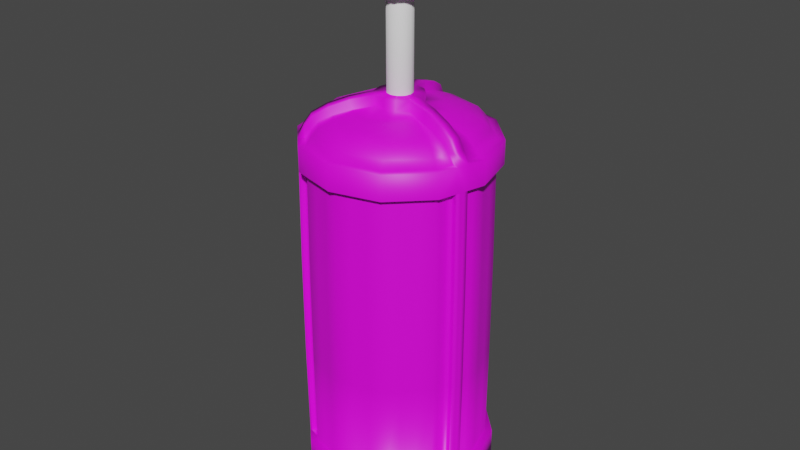 # Source: Speaker.blend  (saved by Blender 2.93.21; exported with 4.5.12 LTS)
import bpy
from mathutils import Matrix  # noqa: F401  (used for matrix-valued properties, if any)

bpy.ops.wm.read_factory_settings(use_empty=True)
scene = bpy.context.scene
scene.name = 'Scene'

# ---- collections
col_collection = bpy.data.collections.new('Collection'); scene.collection.children.link(col_collection)

# ---- images (referenced by path relative to the original .blend; pixels are not part of the script)
import os
ASSET_DIR = os.environ.get("B2B_ASSET_DIR", "")  # directory of the original .blend (textures are referenced by path, not embedded)
HERE = os.path.dirname(os.path.abspath(__file__))  # packed textures are extracted next to this script under _unpacked/

def load_image(name, relpath, width, height, colorspace="sRGB"):
    """Load a texture the original file referenced (path relative to the .blend, or extracted next to this script)."""
    p = next((c for c in (os.path.join(HERE, relpath), os.path.join(ASSET_DIR, relpath)) if relpath and os.path.exists(c)), "")
    if p:
        img = bpy.data.images.load(p, check_existing=True)
        img.name = name
    else:  # same state as the original file: an image datablock whose file is absent (Cycles renders it pink)
        img = bpy.data.images.new(name, width, height)
        img.source = "FILE"
        img.filepath = "//" + (relpath or name)
    img.colorspace_settings.name = colorspace
    return img
img_dark_plastic_jpg_002 = load_image('Dark Plastic.jpg.002', 'Dark Plastic.jpg', 1024, 1024, 'sRGB')
img_sheetmetal001_1k_color_jpg = load_image('SheetMetal001_1K_Color.jpg', 'SheetMetal001_1K_Color.jpg', 1024, 1024, 'sRGB')

# ---- materials (node trees are filled in below, after node groups)
mat_dark_metal = bpy.data.materials.new('Dark Metal')
mat_dark_metal.use_transparent_shadow = False
mat_speaker_mesh = bpy.data.materials.new('Speaker Mesh')
mat_speaker_mesh.use_transparent_shadow = False
mat_bright_metal = bpy.data.materials.new('Bright Metal')
mat_bright_metal.use_transparent_shadow = False

# ---- material node trees
mat_dark_metal.use_nodes = True; mat_dark_metal.node_tree.nodes.clear()
_N = mat_dark_metal.node_tree.nodes; _L = mat_dark_metal.node_tree.links
n0 = _N.new('ShaderNodeBsdfPrincipled'); n0.name = 'Principled BSDF'; n0.location = (10, 300)
n0.distribution = 'GGX'
n0.subsurface_method = 'BURLEY'
n0.inputs[3].default_value = 1.45
n0.inputs[27].default_value = (0.0, 0.0, 0.0, 1.0)
n0.inputs[28].default_value = 1.0
n1 = _N.new('ShaderNodeOutputMaterial'); n1.name = 'Material Output'; n1.location = (300, 300)
n2 = _N.new('ShaderNodeTexImage'); n2.name = 'Image Texture'; n2.location = (-280, 280)
n2.image = img_dark_plastic_jpg_002
_L.new(n0.outputs[0], n1.inputs[0])
_L.new(n2.outputs[0], n0.inputs[0])
n1.is_active_output = True
mat_speaker_mesh.use_nodes = True; mat_speaker_mesh.node_tree.nodes.clear()
_N = mat_speaker_mesh.node_tree.nodes; _L = mat_speaker_mesh.node_tree.links
n0 = _N.new('ShaderNodeOutputMaterial'); n0.name = 'Material Output'; n0.location = (300, 300)
n1 = _N.new('ShaderNodeTexImage'); n1.name = 'Image Texture'; n1.location = (-280, 280)
n1.image = img_sheetmetal001_1k_color_jpg
n2 = _N.new('ShaderNodeBsdfPrincipled'); n2.name = 'Principled BSDF'; n2.location = (10, 300)
n2.distribution = 'GGX'
n2.subsurface_method = 'BURLEY'
n2.inputs[3].default_value = 1.45
n2.inputs[27].default_value = (0.0, 0.0, 0.0, 1.0)
n2.inputs[28].default_value = 1.0
_L.new(n2.outputs[0], n0.inputs[0])
_L.new(n1.outputs[0], n2.inputs[0])
n0.is_active_output = True

# ---- world
world_world = bpy.data.worlds.new('World'); scene.world = world_world
world_world.use_nodes = True; world_world.node_tree.nodes.clear()
_N = world_world.node_tree.nodes; _L = world_world.node_tree.links
n0 = _N.new('ShaderNodeOutputWorld'); n0.name = 'World Output'; n0.location = (300, 300)
n1 = _N.new('ShaderNodeBackground'); n1.name = 'Background'; n1.location = (10, 300)
n1.inputs[0].default_value = (0.05088, 0.05088, 0.05088, 1.0)
_L.new(n1.outputs[0], n0.inputs[0])
n0.is_active_output = True
world_world.color = (0.05088, 0.05088, 0.05088)
world_world.use_sun_shadow = False
world_world.sun_shadow_jitter_overblur = 0.0

# ---- meshes
me_cylinder_001 = bpy.data.meshes.new('Cylinder.001')
me_cylinder_001.from_pydata([(2.375e-07, 0.5312, 1.922), (0.2656, 0.46, 1.922), (0.46, 0.2656, 1.922), (0.5312, -5.159e-08, 1.922), (0.46, -0.2656, 1.922), (0.2656, -0.46, 1.922), (1.911e-07, -0.5312, 1.922), (-0.2656, -0.46, 1.922), (-0.46, -0.2656, 1.922), (-0.5312, -2.204e-08, 1.922), (-0.46, 0.2656, 1.922), (-0.2656, 0.46, 1.922), (0.46, -0.2656, 2.017), (-0.5312, -2.204e-08, 2.017), (4.282e-07, 0.2455, 2.12), (3.89e-07, 0.4253, 2.078), (-0.0001519, 0.4609, 2.05), (0.06355, 0.1101, 2.131), (0.1228, 0.2126, 2.12), (0.1736, 0.3007, 2.102), (0.2126, 0.3683, 2.078), (0.2302, 0.3992, 2.05), (0.2455, 0.4253, 2.021), (0.1101, 0.06355, 2.131), (0.2126, 0.1228, 2.12), (0.3007, 0.1736, 2.102), (0.3683, 0.2126, 2.078), (0.3989, 0.2305, 2.05), (0.1271, -7.071e-08, 2.131), (0.2455, -6.339e-08, 2.12), (0.3472, -6.339e-08, 2.102), (0.4253, -6.339e-08, 2.078), (0.4606, 0.0001522, 2.05), (0.4911, -7.803e-08, 2.021), (0.1101, -0.06355, 2.131), (0.2126, -0.1228, 2.12), (0.3007, -0.1736, 2.102), (0.3683, -0.2126, 2.078), (0.3989, -0.2302, 2.05), (0.4253, -0.2455, 2.021), (0.06355, -0.1101, 2.131), (0.1228, -0.2126, 2.12), (0.1736, -0.3007, 2.102), (0.2126, -0.3683, 2.078), (0.2302, -0.3989, 2.05), (0.2455, -0.4253, 2.021), (4.347e-07, -0.1271, 2.131), (4.423e-07, -0.2455, 2.12), (3.887e-07, -0.3472, 2.102), (3.812e-07, -0.4253, 2.078), (-0.0001519, -0.4606, 2.05), (-0.06355, -0.1101, 2.131), (-0.1228, -0.2126, 2.12), (-0.1736, -0.3007, 2.102), (-0.2126, -0.3683, 2.078), (-0.2305, -0.3989, 2.05), (-0.1101, -0.06355, 2.131), (-0.2126, -0.1228, 2.12), (-0.3007, -0.1736, 2.102), (-0.3683, -0.2126, 2.078), (-0.3992, -0.2302, 2.05), (-0.4253, -0.2455, 2.021), (0.4911, -4.984e-08, 1.926), (-0.1271, -7.071e-08, 2.131), (-0.2455, -7.071e-08, 2.12), (-0.3472, -3.412e-08, 2.102), (-0.4253, -4.876e-08, 2.078), (-0.4609, 0.0001523, 2.05), (-0.4911, -6.339e-08, 2.021), (0.4253, 0.2455, 1.926), (-0.1101, 0.06355, 2.131), (-0.2126, 0.1228, 2.12), (-0.3007, 0.1736, 2.102), (-0.3683, 0.2126, 2.078), (-0.3992, 0.2305, 2.05), (-0.4253, 0.2455, 2.021), (-0.2455, 0.4253, 1.926), (-0.4253, 0.2455, 1.926), (0.2455, 0.4253, 1.926), (-0.06355, 0.1101, 2.131), (-0.1228, 0.2126, 2.12), (-0.1736, 0.3007, 2.102), (-0.2126, 0.3683, 2.078), (-0.2305, 0.3992, 2.05), (-0.4911, -2.251e-08, 1.926), (-0.4253, -0.2455, 1.926), (-0.2455, -0.4253, 1.926), (1.943e-07, -0.4911, 1.926), (0.2455, -0.4253, 1.926), (2.372e-07, 0.4911, 1.926), (4.347e-07, 0.1271, 2.131), (4.765e-07, 0.3472, 2.102), (0.4253, -0.2455, 1.926), (2.298e-07, 0.5312, 2.017), (0.2656, 0.46, 2.017), (0.46, 0.2656, 2.017), (0.5312, -5.159e-08, 2.017), (0.2656, -0.46, 2.017), (1.833e-07, -0.5312, 2.017), (-0.2656, -0.46, 2.017), (-0.46, -0.2656, 2.017), (-0.46, 0.2656, 2.017), (-0.2656, 0.46, 2.017), (0.4253, 0.2455, 2.021), (-0.2455, 0.4253, 2.021), (-0.2455, -0.4253, 2.021), (1.865e-07, -0.4911, 2.021), (2.295e-07, 0.4911, 2.021), (-0.2376, -0.02959, 2.12), (-0.2206, -0.09317, 2.12), (-0.4218, -0.1459, 2.05), (-0.4383, -0.08415, 2.05), (-0.5041, -0.101, 2.019), (-0.3325, -0.05502, 2.102), (-0.3155, -0.1186, 2.102), (-0.4667, -0.09097, 2.021), (-0.4497, -0.1546, 2.021), (-0.4053, -0.07451, 2.078), (-0.3883, -0.1381, 2.078), (-0.5041, -0.101, 1.922), (-0.4871, -0.1646, 1.922), (-0.4667, -0.09097, 1.926), (-0.4497, -0.1546, 1.926), (0.101, 0.5041, 1.922), (0.1545, 0.4497, 1.926), (0.091, 0.4667, 1.926), (0.09315, 0.2206, 2.12), (0.0296, 0.2376, 2.12), (0.1545, 0.4497, 2.021), (0.091, 0.4667, 2.021), (0.1186, 0.3155, 2.102), (0.05504, 0.3325, 2.102), (0.1381, 0.3883, 2.078), (0.07455, 0.4053, 2.078), (0.1646, 0.4871, 2.019), (0.08417, 0.4383, 2.05), (0.1459, 0.4218, 2.05), (0.3395, -0.3861, 1.922), (0.3587, -0.3121, 2.021), (0.3122, -0.3587, 2.021), (0.1444, -0.191, 2.12), (0.191, -0.1445, 2.12), (0.2604, -0.2139, 2.102), (0.2139, -0.2605, 2.102), (0.3121, -0.3587, 1.926), (0.3587, -0.3122, 1.926), (0.3395, -0.3861, 2.019), (0.2672, -0.3137, 2.078), (0.3137, -0.2672, 2.078), (0.292, -0.3371, 2.05), (0.3371, -0.292, 2.05), (0.1131, 0.06528, 2.171), (0.06569, 0.1159, 2.171), (0.1306, -7.066e-08, 2.171), (0.1148, -0.06751, 2.171), (0.06752, -0.1148, 2.171), (4.334e-07, -0.1306, 2.171), (-0.06528, -0.1131, 2.171), (4.027e-07, -9.321e-08, 2.176), (-0.1159, -0.06569, 2.171), (-0.1332, -0.001054, 2.171), (-0.1131, 0.06528, 2.171), (-0.06528, 0.1131, 2.171), (0.001055, 0.1332, 2.171), (-0.2517, -0.03337, 2.156), (-0.2347, -0.09695, 2.156), (-0.4547, -0.1547, 2.062), (-0.4712, -0.09297, 2.062), (-0.3539, -0.06075, 2.132), (-0.3369, -0.1243, 2.132), (-0.4871, -0.1646, 2.019), (-0.4337, -0.08212, 2.1), (-0.4167, -0.1457, 2.1), (0.1646, 0.4871, 1.922), (0.09693, 0.2347, 2.156), (0.03338, 0.2517, 2.156), (0.101, 0.5041, 2.019), (0.1243, 0.3369, 2.132), (0.06078, 0.3539, 2.132), (0.1457, 0.4167, 2.1), (0.08216, 0.4337, 2.1), (0.09299, 0.4712, 2.062), (0.1547, 0.4547, 2.062), (0.386, -0.3395, 2.019), (0.1548, -0.2013, 2.156), (0.2013, -0.1548, 2.156), (0.2761, -0.2296, 2.132), (0.2296, -0.2761, 2.132), (0.386, -0.3395, 1.922), (0.288, -0.3345, 2.1), (0.3345, -0.288, 2.1), (0.3161, -0.3612, 2.062), (0.3612, -0.316, 2.062), (0.091, 0.4667, 0.7532), (-0.4911, -2.251e-08, 0.7532), (0.3395, -0.3861, 0.7532), (0.3587, -0.3122, 0.7532), (0.4253, -0.2455, 0.7532), (-0.4253, 0.2455, 0.7532), (0.3121, -0.3587, 0.7532), (0.386, -0.3395, 0.7532), (3.333e-07, 0.4911, 0.7532), (0.4911, -4.984e-08, 0.7532), (0.1646, 0.4871, 0.7532), (0.4253, 0.2455, 0.7532), (-0.5041, -0.101, 0.7532), (-0.4667, -0.09097, 0.7532), (-0.2455, -0.4253, 0.7532), (-0.4253, -0.2455, 0.7532), (0.2455, 0.4253, 0.7532), (-0.4871, -0.1646, 0.7532), (-0.4497, -0.1546, 0.7532), (2.904e-07, -0.4911, 0.7532), (0.1545, 0.4497, 0.7532), (0.101, 0.5041, 0.7532), (-0.2455, 0.4253, 0.7532), (0.2455, -0.4253, 0.7532), (0.06017, 0.03474, 0.518), (0.06017, 0.03474, 0.126), (0.06017, -0.03474, 0.518), (0.06017, -0.03474, 0.126), (0.03474, 0.06017, 0.518), (0.06947, -3.037e-09, 0.518), (5.323e-08, 0.06947, 0.518), (3.95e-08, 0.06947, 0.126), (0.06947, -3.037e-09, 0.126), (0.03474, 0.06017, 0.126), (0.03474, -0.06017, 0.126), (0.03474, -0.06017, 0.518), (-0.03474, -0.06017, 0.126), (-0.03474, -0.06017, 0.518), (3.343e-08, -0.06947, 0.126), (4.716e-08, -0.06947, 0.518), (-0.06017, -0.03474, 0.126), (-0.06017, -0.03474, 0.518), (-0.06947, 8.285e-10, 0.126), (-0.06947, 8.285e-10, 0.518), (-0.06017, 0.03474, 0.126), (-0.06017, 0.03474, 0.518), (-0.03474, 0.06017, 0.126), (-0.03474, 0.06017, 0.518), (0.1399, 0.08078, 0.126), (0.1399, 0.08078, -0.1227), (0.1399, -0.08078, 0.126), (0.1399, -0.08078, -0.1227), (0.08078, 0.1399, 0.126), (0.1616, -7.062e-09, 0.126), (0.0, 0.1616, 0.126), (0.0, 0.1616, -0.1227), (0.1616, -7.062e-09, -0.1227), (0.08078, 0.1399, -0.1227), (0.08078, -0.1399, -0.1227), (0.08078, -0.1399, 0.126), (-0.08078, -0.1399, -0.1227), (-0.08078, -0.1399, 0.126), (-1.412e-08, -0.1616, -0.1227), (-1.412e-08, -0.1616, 0.126), (-0.1399, -0.08078, -0.1227), (-0.1399, -0.08078, 0.126), (-0.1616, 1.927e-09, -0.1227), (-0.1616, 1.927e-09, 0.126), (-0.1399, 0.08078, -0.1227), (-0.1399, 0.08078, 0.126), (-0.08078, 0.1399, -0.1227), (-0.08078, 0.1399, 0.126), (0.2656, 0.46, 0.7532), (8.079e-07, 0.5312, 0.7532), (-0.2656, 0.46, 0.7532), (-0.46, 0.2656, 0.7532), (-0.5312, -1.196e-07, 0.7532), (-0.46, -0.2656, 0.7532), (-0.2656, -0.46, 0.7532), (7.714e-07, -0.5312, 0.7532), (0.2656, -0.46, 0.7532), (0.46, -0.2656, 0.7532), (0.5312, -2.109e-07, 0.7532), (0.46, 0.2656, 0.7532), (-0.5312, -8.313e-08, 0.6587), (0.46, -0.2656, 0.6587), (0.1228, 0.2126, 0.5558), (0.2126, 0.3683, 0.5978), (0.2302, 0.3992, 0.6255), (5.831e-07, 0.1271, 0.5444), (6.142e-07, 0.2455, 0.5558), (5.853e-07, 0.3472, 0.5741), (6.198e-07, 0.4253, 0.5978), (-0.0001517, 0.4609, 0.6255), (6.699e-07, 0.4911, 0.6552), (-0.06355, 0.1101, 0.5444), (-0.1228, 0.2126, 0.5558), (-0.1736, 0.3007, 0.5741), (-0.2126, 0.3683, 0.5978), (-0.2305, 0.3992, 0.6255), (-0.1101, 0.06355, 0.5444), (-0.2126, 0.1228, 0.5558), (-0.3007, 0.1736, 0.5741), (-0.3683, 0.2126, 0.5978), (-0.3992, 0.2305, 0.6255), (-0.4253, 0.2455, 0.6552), (-0.1271, 2.639e-08, 0.5444), (-0.2455, 3.552e-08, 0.5558), (-0.3472, 4.464e-08, 0.5741), (-0.4253, -2.837e-08, 0.5978), (-0.4609, 0.0001522, 0.6255), (-0.4911, -8.313e-08, 0.6552), (-0.1101, -0.06355, 0.5444), (-0.2126, -0.1228, 0.5558), (-0.3007, -0.1736, 0.5741), (-0.3683, -0.2126, 0.5978), (-0.3992, -0.2302, 0.6255), (-0.4253, -0.2455, 0.6552), (-0.06355, -0.1101, 0.5444), (-0.1228, -0.2126, 0.5558), (-0.1736, -0.3007, 0.5741), (-0.2126, -0.3683, 0.5978), (-0.2305, -0.3989, 0.6255), (5.558e-07, -0.1271, 0.5444), (5.594e-07, -0.2455, 0.5558), (6.583e-07, -0.3472, 0.5741), (6.016e-07, -0.4253, 0.5978), (-0.0001517, -0.4606, 0.6255), (0.06355, -0.1101, 0.5444), (0.1228, -0.2126, 0.5558), (0.1736, -0.3007, 0.5741), (0.2126, -0.3683, 0.5978), (0.2302, -0.3989, 0.6255), (0.2455, -0.4253, 0.6552), (0.1101, -0.06355, 0.5444), (0.2126, -0.1228, 0.5558), (0.3007, -0.1736, 0.5741), (0.3683, -0.2126, 0.5978), (0.3989, -0.2302, 0.6255), (0.4253, -0.2455, 0.6552), (0.1271, 8.136e-09, 0.5444), (0.2455, -2.837e-08, 0.5558), (0.3472, 4.464e-08, 0.5741), (0.4253, 8.136e-09, 0.5978), (0.4606, 0.0001523, 0.6255), (0.4911, -1.379e-07, 0.6552), (0.1101, 0.06355, 0.5444), (0.2126, 0.1228, 0.5558), (0.3007, 0.1736, 0.5741), (0.3683, 0.2126, 0.5978), (0.3989, 0.2305, 0.6255), (0.06355, 0.1101, 0.5444), (0.1736, 0.3007, 0.5741), (0.2656, 0.46, 0.6587), (8.156e-07, 0.5312, 0.6587), (-0.2656, 0.46, 0.6587), (-0.46, 0.2656, 0.6587), (-0.46, -0.2656, 0.6587), (-0.2656, -0.46, 0.6587), (7.791e-07, -0.5312, 0.6587), (0.2656, -0.46, 0.6587), (0.5312, -2.109e-07, 0.6587), (0.46, 0.2656, 0.6587), (-0.2455, 0.4253, 0.6552), (0.4253, 0.2455, 0.6552), (7.794e-07, -0.4911, 0.6552), (-0.2455, -0.4253, 0.6552), (0.2455, 0.4253, 0.6552), (0.191, -0.1444, 0.5558), (0.1444, -0.191, 0.5558), (0.292, -0.3371, 0.6255), (0.3371, -0.2919, 0.6255), (0.3861, -0.3395, 0.6563), (0.2604, -0.2139, 0.5741), (0.2139, -0.2604, 0.5741), (0.3587, -0.3121, 0.6552), (0.3121, -0.3587, 0.6552), (0.3138, -0.2672, 0.5978), (0.2672, -0.3137, 0.5978), (0.3861, -0.3395, 0.7532), (0.3395, -0.3861, 0.7532), (0.1646, 0.4871, 0.7532), (0.02962, 0.2376, 0.5558), (0.09317, 0.2206, 0.5558), (0.09099, 0.4667, 0.6552), (0.1545, 0.4497, 0.6552), (0.05502, 0.3325, 0.5741), (0.1186, 0.3155, 0.5741), (0.07453, 0.4053, 0.5978), (0.1381, 0.3883, 0.5978), (0.101, 0.5041, 0.6563), (0.1459, 0.4218, 0.6255), (0.08415, 0.4383, 0.6255), (-0.4871, -0.1646, 0.7532), (-0.4667, -0.09097, 0.6552), (-0.4497, -0.1545, 0.6552), (-0.2206, -0.09317, 0.5558), (-0.2376, -0.02963, 0.5558), (-0.3325, -0.05508, 0.5741), (-0.3155, -0.1186, 0.5741), (-0.4871, -0.1646, 0.6563), (-0.3883, -0.1381, 0.5978), (-0.4053, -0.07457, 0.5978), (-0.4218, -0.1459, 0.6255), (-0.4383, -0.08418, 0.6255), (-0.06528, 0.1131, 0.5046), (0.001055, 0.1332, 0.5048), (-0.1131, 0.06528, 0.5046), (-0.1332, -0.001054, 0.5048), (-0.1159, -0.06569, 0.5048), (-0.06528, -0.1131, 0.5046), (5.636e-07, -0.1306, 0.5046), (6.098e-07, -1.316e-08, 0.4998), (0.06752, -0.1148, 0.5048), (0.1148, -0.06752, 0.5048), (0.1306, 2.183e-08, 0.5046), (0.1131, 0.06528, 0.5046), (0.06569, 0.1159, 0.5048), (0.2013, -0.1548, 0.5198), (0.1548, -0.2013, 0.5198), (0.316, -0.3612, 0.6137), (0.3612, -0.316, 0.6137), (0.2761, -0.2296, 0.5438), (0.2296, -0.2761, 0.5438), (0.3395, -0.3861, 0.6563), (0.3346, -0.288, 0.5757), (0.288, -0.3345, 0.5757), (0.101, 0.5041, 0.7532), (0.0334, 0.2517, 0.5198), (0.09695, 0.2347, 0.5198), (0.1646, 0.4871, 0.6563), (0.06075, 0.3539, 0.5438), (0.1243, 0.3369, 0.5438), (0.08214, 0.4337, 0.5757), (0.1457, 0.4167, 0.5757), (0.1547, 0.4547, 0.6137), (0.09297, 0.4712, 0.6137), (-0.5041, -0.101, 0.6563), (-0.2347, -0.09695, 0.5198), (-0.2517, -0.03342, 0.5198), (-0.3539, -0.06082, 0.5438), (-0.3369, -0.1244, 0.5438), (-0.5041, -0.101, 0.7532), (-0.4167, -0.1457, 0.5757), (-0.4337, -0.08218, 0.5757), (-0.4547, -0.1547, 0.6137), (-0.4712, -0.093, 0.6137), (-0.08185, 0.4691, 1.926), (-0.1637, 0.4472, 1.926), (-0.3055, 0.3654, 1.926), (-0.3654, 0.3055, 1.926), (-0.4472, 0.1637, 1.926), (-0.4691, 0.08185, 1.926), (-0.4415, -0.1849, 1.926), (-0.4334, -0.2152, 1.926), (-0.3654, -0.3055, 1.926), (-0.3055, -0.3654, 1.926), (-0.1637, -0.4472, 1.926), (-0.08185, -0.4691, 1.926), (0.08185, -0.4691, 1.926), (0.1637, -0.4472, 1.926), (0.3809, -0.29, 1.926), (0.4031, -0.2677, 1.926), (0.4472, -0.1637, 1.926), (0.4691, -0.08185, 1.926), (0.4691, 0.08185, 1.926), (0.4472, 0.1637, 1.926), (0.3654, 0.3055, 1.926), (0.3055, 0.3654, 1.926), (0.06067, 0.4748, 1.926), (0.03033, 0.483, 1.926), (0.4298, 0.248, 1.142), (0.4298, 0.248, 1.537), (-0.4297, 0.248, 1.142), (-0.4297, 0.248, 1.537), (0.1612, 0.4746, 1.924), (0.1579, 0.4621, 1.925), (0.3678, -0.3213, 1.925), (0.3769, -0.3304, 1.924), (-0.4984, -0.1222, 1.922), (-0.4927, -0.1434, 1.922), (-0.483, -0.03032, 1.926), (-0.4748, -0.06065, 1.926), (-0.4792, -0.09431, 1.925), (-0.4916, -0.09765, 1.924), (-0.4621, -0.1579, 1.925), (-0.4746, -0.1612, 1.924), (0.2152, 0.4334, 1.926), (0.1849, 0.4415, 1.926), (0.09434, 0.4792, 1.925), (0.09768, 0.4916, 1.924), (0.2677, -0.4031, 1.926), (0.2899, -0.3809, 1.926), (0.3213, -0.3678, 1.925), (0.3304, -0.3769, 1.924), (0.09202, 0.4715, 1.537), (0.09202, 0.4715, 1.142), (-0.4962, -6.829e-05, 1.537), (-0.4962, -6.829e-05, 1.142), (0.3625, -0.3155, 1.537), (0.3625, -0.3155, 1.142), (0.4298, -0.2482, 1.537), (0.4298, -0.2482, 1.142), (0.3155, -0.3625, 1.537), (0.3155, -0.3625, 1.142), (0.3902, -0.3432, 1.535), (0.3902, -0.3432, 1.141), (6.858e-05, 0.4962, 1.537), (6.861e-05, 0.4962, 1.142), (0.4963, -6.832e-05, 1.537), (0.4963, -6.832e-05, 1.142), (0.1664, 0.4921, 1.535), (0.1664, 0.4921, 1.141), (-0.4715, -0.092, 1.537), (-0.4715, -0.092, 1.142), (-0.248, -0.4298, 1.537), (-0.248, -0.4298, 1.142), (-0.4297, -0.2482, 1.537), (-0.4297, -0.2482, 1.142), (0.2482, 0.4297, 1.537), (0.2482, 0.4297, 1.142), (-0.4543, -0.1562, 1.537), (-0.4543, -0.1562, 1.142), (6.854e-05, -0.4963, 1.537), (6.857e-05, -0.4963, 1.142), (0.1562, 0.4543, 1.537), (0.1562, 0.4543, 1.142), (-0.248, 0.4297, 1.537), (-0.248, 0.4297, 1.142), (0.2482, -0.4298, 1.537), (0.2482, -0.4298, 1.142), (-0.4472, 0.1637, 0.7532), (-0.4691, 0.08185, 0.7532), (0.3304, -0.3769, 0.7532), (0.3213, -0.3678, 0.7532), (-0.4334, -0.2152, 0.7532), (-0.4415, -0.1849, 0.7532), (0.3769, -0.3304, 0.7532), (0.3678, -0.3213, 0.7532), (0.06067, 0.4748, 0.7532), (0.03033, 0.483, 0.7532), (-0.4927, -0.1434, 0.7532), (-0.4984, -0.1222, 0.7532), (0.1612, 0.4746, 0.7532), (0.1579, 0.4621, 0.7532), (0.1434, 0.4927, 0.7532), (0.1222, 0.4984, 0.7532), (-0.08185, -0.4691, 0.7532), (-0.1637, -0.4472, 0.7532), (-0.4748, -0.06065, 0.7532), (-0.483, -0.03032, 0.7532), (0.2152, 0.4334, 0.7532), (0.1849, 0.4415, 0.7532), (-0.08185, 0.4691, 0.7532), (-0.1637, 0.4472, 0.7532), (-0.3055, -0.3654, 0.7532), (-0.3654, -0.3055, 0.7532), (0.3654, 0.3055, 0.7532), (0.3055, 0.3654, 0.7532), (0.1637, -0.4472, 0.7532), (0.08185, -0.4691, 0.7532), (0.4031, -0.2677, 0.7532), (0.3809, -0.29, 0.7532), (0.4691, -0.08185, 0.7532), (0.4472, -0.1637, 0.7532), (0.4691, 0.08185, 0.7532), (0.4472, 0.1637, 0.7532), (0.09767, 0.4916, 0.7532), (0.09434, 0.4792, 0.7532), (-0.4621, -0.1579, 0.7532), (-0.4746, -0.1612, 0.7532), (0.3705, -0.355, 0.7532), (0.355, -0.3706, 0.7532), (-0.4792, -0.09431, 0.7532), (-0.4916, -0.09765, 0.7532), (0.2899, -0.3809, 0.7532), (0.2677, -0.4031, 0.7532), (-0.3055, 0.3654, 0.7532), (-0.3654, 0.3055, 0.7532), (0.1434, 0.4927, 1.922), (0.1222, 0.4984, 1.922), (0.355, -0.3706, 1.922), (0.3705, -0.355, 1.922), (0.3431, -0.3902, 1.535), (0.3431, -0.3902, 1.141), (-0.5093, -0.1021, 1.535), (-0.5093, -0.1021, 1.141), (-0.4921, -0.1664, 1.535), (-0.4921, -0.1664, 1.141), (0.1021, 0.5093, 1.535), (0.1021, 0.5093, 1.141), (0.2706, -0.4074, 1.142), (0.2706, -0.4074, 1.537), (0.2931, -0.385, 1.142), (0.2931, -0.385, 1.537), (0.3588, -0.3745, 1.141), (0.3588, -0.3745, 1.535), (0.3745, -0.3588, 1.141), (0.3745, -0.3588, 1.535), (-0.4795, -0.163, 1.141), (-0.4795, -0.163, 1.536), (-0.4669, -0.1596, 1.142), (-0.4669, -0.1596, 1.536), (0.09877, 0.4967, 1.141), (0.09877, 0.4967, 1.536), (0.0954, 0.4841, 1.142), (0.0954, 0.4841, 1.536), (0.2175, 0.4379, 1.142), (0.2175, 0.4379, 1.537), (0.1869, 0.4461, 1.142), (0.1869, 0.4461, 1.537), (-0.488, -0.03071, 1.142), (-0.488, -0.03071, 1.537), (-0.4797, -0.06135, 1.142), (-0.4797, -0.06135, 1.537), (0.1449, 0.4978, 1.141), (0.145, 0.4978, 1.535), (0.1235, 0.5036, 1.141), (0.1236, 0.5036, 1.535), (-0.5036, -0.1235, 1.141), (-0.5036, -0.1235, 1.535), (-0.4978, -0.1449, 1.141), (-0.4978, -0.1449, 1.535), (0.3809, -0.3339, 1.141), (0.3809, -0.3339, 1.536), (0.3717, -0.3247, 1.142), (0.3717, -0.3247, 1.536), (0.3247, -0.3717, 1.536), (0.3339, -0.381, 1.536), (0.3247, -0.3717, 1.142), (0.3339, -0.381, 1.141), (0.1596, 0.4669, 1.536), (0.163, 0.4795, 1.536), (0.1596, 0.4669, 1.142), (0.163, 0.4795, 1.141), (-0.4841, -0.09537, 1.536), (-0.4967, -0.09874, 1.536), (-0.4841, -0.09537, 1.142), (-0.4967, -0.09874, 1.141), (0.4741, -0.08277, 1.537), (0.4741, -0.08277, 1.142), (0.452, -0.1655, 1.537), (0.452, -0.1655, 1.142), (0.4074, -0.2706, 1.537), (0.4074, -0.2706, 1.142), (0.3849, -0.2931, 1.537), (0.3849, -0.2931, 1.142), (0.1655, -0.452, 1.537), (0.1655, -0.452, 1.142), (0.08277, -0.4741, 1.537), (0.08277, -0.4741, 1.142), (-0.08264, -0.4741, 1.537), (-0.08264, -0.4741, 1.142), (-0.1653, -0.452, 1.537), (-0.1653, -0.452, 1.142), (-0.3086, -0.3693, 1.537), (-0.3086, -0.3693, 1.142), (-0.3691, -0.3087, 1.537), (-0.3691, -0.3087, 1.142), (-0.1653, 0.4518, 1.537), (-0.1653, 0.4518, 1.142), (-0.08264, 0.474, 1.537), (-0.08264, 0.474, 1.142), (-0.4379, -0.2175, 1.537), (-0.4379, -0.2175, 1.142), (-0.4461, -0.1869, 1.537), (-0.4461, -0.1869, 1.142), (0.03072, 0.488, 1.537), (0.03072, 0.488, 1.142), (0.06137, 0.4797, 1.537), (0.06137, 0.4797, 1.142), (-0.474, 0.08264, 1.537), (-0.474, 0.08264, 1.142), (-0.4518, 0.1653, 1.537), (-0.4518, 0.1653, 1.142), (0.3087, 0.3691, 1.537), (0.3087, 0.3691, 1.142), (0.3693, 0.3086, 1.537), (0.3693, 0.3086, 1.142), (-0.3691, 0.3086, 1.537), (-0.3691, 0.3086, 1.142), (-0.3086, 0.3691, 1.537), (-0.3086, 0.3691, 1.142), (0.452, 0.1653, 1.537), (0.452, 0.1653, 1.142), (0.4741, 0.08264, 1.537), (0.4741, 0.08264, 1.142), (7.769e-07, 0.5312, 0.7532), (0.2656, 0.46, 0.7532), (0.46, 0.2656, 0.7532), (0.5312, -5.159e-08, 0.7532), (0.46, -0.2656, 0.7532), (0.2656, -0.46, 0.7532), (7.304e-07, -0.5312, 0.7532), (-0.2656, -0.46, 0.7532), (-0.46, -0.2656, 0.7532), (-0.5312, -2.204e-08, 0.7532), (-0.46, 0.2656, 0.7532), (-0.2656, 0.46, 0.7532), (0.4911, -4.984e-08, 0.7568), (0.4253, 0.2455, 0.7568), (-0.2455, 0.4253, 0.7568), (-0.4253, 0.2455, 0.7568), (0.2455, 0.4253, 0.7568), (-0.4911, -2.251e-08, 0.7568), (-0.4253, -0.2455, 0.7568), (-0.2455, -0.4253, 0.7568), (7.336e-07, -0.4911, 0.7568), (0.2455, -0.4253, 0.7568), (7.766e-07, 0.4911, 0.7568), (0.4253, -0.2455, 0.7568), (-0.5041, -0.101, 0.7532), (-0.4871, -0.1646, 0.7532), (-0.4667, -0.09097, 0.7568), (-0.4497, -0.1546, 0.7568), (0.101, 0.5041, 0.7532), (0.1545, 0.4497, 0.7568), (0.091, 0.4667, 0.7568), (0.3395, -0.3861, 0.7532), (0.3121, -0.3587, 0.7568), (0.3587, -0.3122, 0.7568), (0.1646, 0.4871, 0.7532), (0.386, -0.3395, 0.7532), (-0.08185, 0.4691, 0.7568), (-0.1637, 0.4472, 0.7568), (-0.3055, 0.3654, 0.7568), (-0.3654, 0.3055, 0.7568), (-0.4472, 0.1637, 0.7568), (-0.4691, 0.08185, 0.7568), (-0.4415, -0.1849, 0.7568), (-0.4334, -0.2152, 0.7568), (-0.3654, -0.3055, 0.7568), (-0.3055, -0.3654, 0.7568), (-0.1637, -0.4472, 0.7568), (-0.08185, -0.4691, 0.7568), (0.08185, -0.4691, 0.7568), (0.1637, -0.4472, 0.7568), (0.3809, -0.29, 0.7568), (0.4031, -0.2677, 0.7568), (0.4472, -0.1637, 0.7568), (0.4691, -0.08185, 0.7568), (0.4691, 0.08185, 0.7568), (0.4472, 0.1637, 0.7568), (0.3654, 0.3055, 0.7568), (0.3055, 0.3654, 0.7568), (0.06067, 0.4748, 0.7568), (0.03033, 0.483, 0.7568), (0.1612, 0.4746, 0.7544), (0.1579, 0.4621, 0.7556), (0.3678, -0.3213, 0.7556), (0.3769, -0.3304, 0.7544), (-0.4984, -0.1222, 0.7532), (-0.4927, -0.1434, 0.7532), (-0.483, -0.03032, 0.7568), (-0.4748, -0.06065, 0.7568), (-0.4792, -0.09431, 0.7556), (-0.4916, -0.09765, 0.7544), (-0.4621, -0.1579, 0.7556), (-0.4746, -0.1612, 0.7544), (0.2152, 0.4334, 0.7568), (0.1849, 0.4415, 0.7568), (0.09434, 0.4792, 0.7556), (0.09768, 0.4916, 0.7544), (0.2677, -0.4031, 0.7568), (0.2899, -0.3809, 0.7568), (0.3213, -0.3678, 0.7556), (0.3304, -0.3769, 0.7544), (0.1434, 0.4927, 0.7532), (0.1222, 0.4984, 0.7532), (0.355, -0.3706, 0.7532), (0.3705, -0.355, 0.7532)], [], [(7, 8, 85, 448, 449, 86), (446, 478, 122), (9, 10, 77, 444, 445, 84), (1, 2, 69, 460, 461, 78), (10, 11, 76, 442, 443, 77), (2, 3, 62, 458, 459, 69), (462, 482, 125), (11, 0, 89, 440, 441, 76), (3, 4, 92, 456, 457, 62), (454, 470, 145), (7, 6, 98, 99), (5, 6, 87, 452, 453, 88), (6, 7, 86, 450, 451, 87), (99, 105, 61, 100), (6, 5, 97, 98), (5, 137, 146, 97), (4, 3, 96, 12), (0, 11, 102, 93), (1, 173, 134, 94), (3, 2, 95, 96), (11, 10, 101, 102), (2, 1, 94, 95), (10, 9, 13, 101), (9, 119, 112, 13), (8, 7, 99, 100), (14, 90, 127), (107, 16, 135, 129), (91, 14, 127, 131), (15, 91, 131, 133), (115, 116, 170, 112), (16, 15, 133, 135), (20, 19, 25, 26), (79, 70, 161, 162), (21, 20, 26, 27), (18, 17, 23, 24), (22, 21, 27, 103), (19, 18, 24, 25), (103, 27, 32, 33), (25, 24, 29, 30), (26, 25, 30, 31), (110, 118, 172, 166), (27, 26, 31, 32), (24, 23, 28, 29), (129, 135, 181, 176), (32, 31, 37, 38), (29, 28, 34, 35), (33, 32, 38, 39), (30, 29, 35, 36), (31, 30, 36, 37), (37, 36, 142, 148), (117, 111, 167, 171), (38, 37, 148, 150), (35, 34, 141), (39, 38, 150, 138), (36, 35, 141, 142), (41, 40, 46, 47), (45, 44, 50, 106), (42, 41, 47, 48), (43, 42, 48, 49), (136, 128, 134, 182), (44, 43, 49, 50), (116, 110, 166, 170), (50, 49, 54, 55), (47, 46, 51, 52), (106, 50, 55, 105), (48, 47, 52, 53), (49, 48, 53, 54), (53, 52, 57, 58), (54, 53, 58, 59), (127, 90, 163, 175), (55, 54, 59, 60), (52, 51, 56, 57), (105, 55, 60, 61), (679, 503, 202, 558), (57, 56, 109), (61, 60, 110, 116), (58, 57, 109, 114), (59, 58, 114, 118), (60, 59, 118, 110), (66, 65, 72, 73), (111, 115, 112, 167), (67, 66, 73, 74), (675, 521, 215, 570), (64, 63, 70, 71), (68, 67, 74, 75), (65, 64, 71, 72), (72, 71, 80, 81), (73, 72, 81, 82), (671, 464, 204, 550), (17, 126, 174, 152), (667, 466, 198, 524), (74, 73, 82, 83), (663, 489, 193, 532), (71, 70, 79, 80), (659, 515, 211, 529), (75, 74, 83, 104), (83, 82, 15, 16), (655, 501, 201, 546), (80, 79, 90, 14), (651, 511, 208, 549), (104, 83, 16, 107), (81, 80, 14, 91), (647, 509, 207, 541), (643, 517, 212, 553), (82, 81, 91, 15), (639, 493, 196, 555), (23, 17, 152, 151), (635, 495, 197, 557), (100, 61, 116, 170), (13, 68, 75, 101), (94, 22, 103, 95), (101, 75, 104, 102), (95, 103, 33, 96), (93, 107, 129, 176), (102, 104, 107, 93), (96, 33, 39, 12), (12, 39, 138, 183), (97, 45, 106, 98), (98, 106, 105, 99), (108, 63, 64), (112, 115, 68, 13), (113, 108, 64, 65), (574, 487, 137), (117, 113, 65, 66), (112, 119, 472, 473, 120, 170), (170, 120, 8, 100), (141, 34, 154, 185), (631, 567, 205, 579), (115, 111, 67, 68), (627, 536, 203, 505), (111, 117, 66, 67), (473, 479, 120), (477, 119, 9, 84, 474), (40, 140, 184, 155), (126, 17, 18), (623, 526, 195, 577), (128, 136, 21, 22), (573, 483, 123), (468, 173, 1, 78, 480), (118, 114, 169, 172), (136, 132, 20, 21), (176, 129, 128, 134), (134, 128, 22, 94), (51, 46, 156, 157), (130, 126, 18, 19), (150, 148, 190, 192), (132, 130, 19, 20), (134, 173, 572, 573, 123, 176), (176, 123, 0, 93), (146, 137, 574, 575, 188, 183), (183, 188, 4, 12), (113, 117, 171, 168), (139, 149, 44, 45), (487, 137, 5, 88, 484), (147, 149, 191, 189), (147, 143, 42, 43), (183, 138, 139, 146), (146, 139, 45, 97), (114, 109, 165, 169), (143, 140, 41, 42), (149, 147, 43, 44), (142, 141, 185, 186), (108, 113, 168, 164), (140, 40, 41), (163, 158, 152), (152, 158, 151), (151, 158, 153), (153, 158, 154), (154, 158, 155), (155, 158, 156), (156, 158, 157), (157, 158, 159), (159, 158, 160), (160, 158, 161), (161, 158, 162), (162, 158, 163), (165, 159, 160, 164), (169, 165, 164, 168), (172, 169, 168, 171), (170, 166, 167, 112), (166, 172, 171, 167), (175, 163, 152, 174), (176, 181, 182, 134), (181, 180, 179, 182), (178, 175, 174, 177), (180, 178, 177, 179), (183, 192, 191, 146), (190, 186, 187, 189), (186, 185, 184, 187), (192, 190, 189, 191), (185, 154, 155, 184), (70, 63, 160, 161), (132, 136, 182, 179), (90, 79, 162, 163), (135, 133, 180, 181), (56, 51, 157, 159), (149, 139, 146, 191), (126, 130, 177, 174), (138, 150, 192, 183), (131, 127, 175, 178), (28, 23, 151, 153), (130, 132, 179, 177), (133, 131, 178, 180), (46, 40, 155, 156), (143, 147, 189, 187), (63, 108, 164, 160), (148, 142, 186, 190), (109, 56, 159, 165), (34, 28, 153, 154), (140, 143, 187, 184), (619, 492, 145, 470), (615, 580, 120, 473), (611, 582, 123, 573), (607, 506, 121, 475), (603, 518, 124, 481), (599, 488, 125, 482), (595, 514, 122, 478), (591, 498, 188, 575), (587, 496, 144, 485), (218, 217, 222, 225), (224, 223, 221, 226), (225, 222, 219, 220), (226, 221, 217, 218), (220, 219, 228, 227), (227, 228, 232, 231), (231, 232, 230, 229), (229, 230, 234, 233), (233, 234, 236, 235), (235, 236, 238, 237), (225, 220, 227, 231, 229, 233, 235, 237, 239, 224, 226, 218), (237, 238, 240, 239), (239, 240, 223, 224), (242, 241, 246, 249), (248, 247, 245, 250), (249, 246, 243, 244), (250, 245, 241, 242), (244, 243, 252, 251), (251, 252, 256, 255), (255, 256, 254, 253), (253, 254, 258, 257), (257, 258, 260, 259), (259, 260, 262, 261), (249, 244, 251, 255, 253, 257, 259, 261, 263, 248, 250, 242), (261, 262, 264, 263), (263, 264, 247, 248), (245, 247, 264, 262, 260, 258, 254, 256, 252, 243, 246, 241), (272, 271, 351, 352), (352, 358, 326, 353), (271, 270, 350, 351), (270, 386, 393, 350), (269, 268, 349, 277), (265, 276, 355, 346), (266, 420, 383, 347), (268, 267, 348, 349), (276, 275, 354, 355), (267, 266, 347, 348), (275, 274, 278, 354), (274, 372, 365, 278), (273, 272, 352, 353), (279, 344, 376), (360, 281, 384, 378), (345, 279, 376, 380), (280, 345, 380, 382), (368, 369, 417, 365), (281, 280, 382, 384), (285, 284, 290, 291), (339, 333, 408, 409), (286, 285, 291, 292), (283, 282, 288, 289), (287, 286, 292, 356), (284, 283, 289, 290), (356, 292, 297, 298), (290, 289, 294, 295), (291, 290, 295, 296), (363, 371, 419, 413), (292, 291, 296, 297), (289, 288, 293, 294), (378, 384, 428, 423), (297, 296, 302, 303), (294, 293, 299, 300), (298, 297, 303, 304), (295, 294, 300, 301), (296, 295, 301, 302), (302, 301, 391, 395), (370, 364, 414, 418), (303, 302, 395, 397), (300, 299, 390), (304, 303, 397, 387), (301, 300, 390, 391), (306, 305, 311, 312), (310, 309, 315, 359), (307, 306, 312, 313), (308, 307, 313, 314), (385, 377, 383, 429), (309, 308, 314, 315), (369, 363, 413, 417), (315, 314, 319, 320), (312, 311, 316, 317), (359, 315, 320, 358), (313, 312, 317, 318), (314, 313, 318, 319), (318, 317, 322, 323), (319, 318, 323, 324), (376, 344, 410, 422), (320, 319, 324, 325), (317, 316, 321, 322), (358, 320, 325, 326), (322, 321, 362), (326, 325, 363, 369), (323, 322, 362, 367), (324, 323, 367, 371), (325, 324, 371, 363), (330, 329, 335, 336), (364, 368, 365, 414), (331, 330, 336, 337), (328, 327, 333, 334), (332, 331, 337, 338), (329, 328, 334, 335), (335, 334, 340, 341), (336, 335, 341, 342), (282, 375, 421, 399), (337, 336, 342, 343), (334, 333, 339, 340), (338, 337, 343, 357), (343, 342, 280, 281), (340, 339, 344, 279), (357, 343, 281, 360), (341, 340, 279, 345), (342, 341, 345, 280), (288, 282, 399, 398), (353, 326, 369, 417), (278, 332, 338, 354), (347, 287, 356, 348), (354, 338, 357, 355), (348, 356, 298, 349), (346, 360, 378, 423), (355, 357, 360, 346), (349, 298, 304, 277), (277, 304, 387, 430), (350, 310, 359, 351), (351, 359, 358, 352), (361, 327, 328), (365, 368, 332, 278), (366, 361, 328, 329), (370, 366, 329, 330), (365, 372, 373, 417), (417, 373, 273, 353), (390, 299, 401, 432), (368, 364, 331, 332), (364, 370, 330, 331), (305, 389, 431, 402), (375, 282, 283), (377, 385, 286, 287), (371, 367, 416, 419), (385, 381, 285, 286), (423, 378, 377, 383), (383, 377, 287, 347), (316, 311, 403, 404), (379, 375, 283, 284), (397, 395, 437, 439), (381, 379, 284, 285), (383, 420, 374, 423), (423, 374, 265, 346), (393, 386, 435, 430), (430, 435, 269, 277), (366, 370, 418, 415), (388, 396, 309, 310), (394, 396, 438, 436), (394, 392, 307, 308), (430, 387, 388, 393), (393, 388, 310, 350), (367, 362, 412, 416), (392, 389, 306, 307), (396, 394, 308, 309), (391, 390, 432, 433), (361, 366, 415, 411), (389, 305, 306), (410, 405, 399), (399, 405, 398), (398, 405, 400), (400, 405, 401), (401, 405, 402), (402, 405, 403), (403, 405, 404), (404, 405, 406), (406, 405, 407), (407, 405, 408), (408, 405, 409), (409, 405, 410), (412, 406, 407, 411), (416, 412, 411, 415), (419, 416, 415, 418), (417, 413, 414, 365), (413, 419, 418, 414), (422, 410, 399, 421), (423, 428, 429, 383), (428, 427, 426, 429), (425, 422, 421, 424), (427, 425, 424, 426), (430, 439, 438, 393), (437, 433, 434, 436), (433, 432, 431, 434), (439, 437, 436, 438), (432, 401, 402, 431), (333, 327, 407, 408), (381, 385, 429, 426), (344, 339, 409, 410), (384, 382, 427, 428), (321, 316, 404, 406), (396, 388, 393, 438), (375, 379, 424, 421), (387, 397, 439, 430), (380, 376, 422, 425), (293, 288, 398, 400), (379, 381, 426, 424), (382, 380, 425, 427), (311, 305, 402, 403), (392, 394, 436, 434), (327, 361, 411, 407), (395, 391, 433, 437), (362, 321, 406, 412), (299, 293, 400, 401), (389, 392, 434, 431), (522, 585, 484, 88), (585, 587, 485, 484), (216, 569, 584, 523), (523, 584, 585, 522), (569, 568, 586, 584), (584, 586, 587, 585), (568, 199, 497, 586), (586, 497, 496, 587), (576, 589, 574, 137), (589, 591, 575, 574), (195, 565, 588, 577), (577, 588, 589, 576), (565, 564, 590, 588), (588, 590, 591, 589), (564, 200, 499, 590), (590, 499, 498, 591), (580, 593, 479, 120), (593, 595, 478, 479), (210, 563, 592, 581), (581, 592, 593, 580), (563, 562, 594, 592), (592, 594, 595, 593), (562, 211, 515, 594), (594, 515, 514, 595), (582, 597, 483, 123), (597, 599, 482, 483), (214, 560, 596, 583), (583, 596, 597, 582), (560, 561, 598, 596), (596, 598, 599, 597), (561, 193, 489, 598), (598, 489, 488, 599), (512, 601, 480, 78), (601, 603, 481, 480), (209, 544, 600, 513), (513, 600, 601, 512), (544, 545, 602, 600), (600, 602, 603, 601), (545, 213, 519, 602), (602, 519, 518, 603), (490, 605, 474, 84), (605, 607, 475, 474), (194, 543, 604, 491), (491, 604, 605, 490), (543, 542, 606, 604), (604, 606, 607, 605), (542, 206, 507, 606), (606, 507, 506, 607), (504, 609, 572, 173), (609, 611, 573, 572), (203, 538, 608, 505), (505, 608, 609, 504), (538, 539, 610, 608), (608, 610, 611, 609), (539, 214, 583, 610), (610, 583, 582, 611), (578, 613, 472, 119), (613, 615, 473, 472), (205, 535, 612, 579), (579, 612, 613, 578), (535, 534, 614, 612), (612, 614, 615, 613), (534, 210, 581, 614), (614, 581, 580, 615), (498, 617, 471, 188), (617, 619, 470, 471), (200, 530, 616, 499), (499, 616, 617, 498), (530, 531, 618, 616), (616, 618, 619, 617), (531, 196, 493, 618), (618, 493, 492, 619), (144, 486, 485), (486, 487, 484, 485), (124, 469, 481), (469, 468, 480, 481), (483, 573, 572, 468), (468, 572, 173), (125, 482, 469, 124), (482, 483, 468, 469), (487, 621, 576, 137), (621, 623, 577, 576), (144, 496, 620, 486), (486, 620, 621, 487), (496, 497, 622, 620), (620, 622, 623, 621), (497, 199, 527, 622), (622, 527, 526, 623), (121, 476, 475), (476, 477, 474, 475), (479, 473, 472, 477), (477, 472, 119), (122, 478, 476, 121), (478, 479, 477, 476), (468, 625, 504, 173), (625, 627, 505, 504), (124, 518, 624, 469), (469, 624, 625, 468), (518, 519, 626, 624), (624, 626, 627, 625), (519, 213, 537, 626), (626, 537, 536, 627), (477, 629, 578, 119), (629, 631, 579, 578), (121, 506, 628, 476), (476, 628, 629, 477), (506, 507, 630, 628), (628, 630, 631, 629), (507, 206, 566, 630), (630, 566, 567, 631), (471, 487, 574, 575), (471, 575, 188), (145, 144, 486, 470), (470, 486, 487, 471), (503, 633, 556, 202), (633, 635, 557, 556), (62, 457, 632, 502), (502, 632, 633, 503), (457, 456, 634, 632), (632, 634, 635, 633), (456, 92, 494, 634), (634, 494, 495, 635), (495, 637, 554, 197), (637, 639, 555, 554), (92, 455, 636, 494), (494, 636, 637, 495), (455, 454, 638, 636), (636, 638, 639, 637), (454, 145, 492, 638), (638, 492, 493, 639), (523, 641, 552, 216), (641, 643, 553, 552), (88, 453, 640, 522), (522, 640, 641, 523), (453, 452, 642, 640), (640, 642, 643, 641), (452, 87, 516, 642), (642, 516, 517, 643), (517, 645, 540, 212), (645, 647, 541, 540), (87, 451, 644, 516), (516, 644, 645, 517), (451, 450, 646, 644), (644, 646, 647, 645), (450, 86, 508, 646), (646, 508, 509, 647), (509, 649, 548, 207), (649, 651, 549, 548), (86, 449, 648, 508), (508, 648, 649, 509), (449, 448, 650, 648), (648, 650, 651, 649), (448, 85, 510, 650), (650, 510, 511, 651), (521, 653, 547, 215), (653, 655, 546, 547), (76, 441, 652, 520), (520, 652, 653, 521), (441, 440, 654, 652), (652, 654, 655, 653), (440, 89, 500, 654), (654, 500, 501, 655), (511, 657, 528, 208), (657, 659, 529, 528), (85, 447, 656, 510), (510, 656, 657, 511), (447, 446, 658, 656), (656, 658, 659, 657), (446, 122, 514, 658), (658, 514, 515, 659), (501, 661, 533, 201), (661, 663, 532, 533), (89, 463, 660, 500), (500, 660, 661, 501), (463, 462, 662, 660), (660, 662, 663, 661), (462, 125, 488, 662), (662, 488, 489, 663), (491, 665, 525, 194), (665, 667, 524, 525), (84, 445, 664, 490), (490, 664, 665, 491), (445, 444, 666, 664), (664, 666, 667, 665), (444, 77, 467, 666), (666, 467, 466, 667), (513, 669, 551, 209), (669, 671, 550, 551), (78, 461, 668, 512), (512, 668, 669, 513), (461, 460, 670, 668), (668, 670, 671, 669), (460, 69, 465, 670), (670, 465, 464, 671), (466, 673, 571, 198), (673, 675, 570, 571), (77, 443, 672, 467), (467, 672, 673, 466), (443, 442, 674, 672), (672, 674, 675, 673), (442, 76, 520, 674), (674, 520, 521, 675), (464, 677, 559, 204), (677, 679, 558, 559), (69, 459, 676, 465), (465, 676, 677, 464), (459, 458, 678, 676), (676, 678, 679, 677), (458, 62, 502, 678), (678, 502, 503, 679), (4, 188, 471, 455, 92), (455, 471, 470, 454), (0, 123, 483, 463, 89), (463, 483, 482, 462), (8, 120, 479, 447, 85), (447, 479, 478, 446), (687, 699, 725, 724, 698, 688), (722, 707, 750), (689, 697, 721, 720, 695, 690), (681, 696, 737, 736, 693, 682), (690, 695, 719, 718, 694, 691), (682, 693, 735, 734, 692, 683), (738, 710, 754), (691, 694, 717, 716, 702, 680), (683, 692, 733, 732, 703, 684), (730, 713, 742), (685, 701, 729, 728, 700, 686), (686, 700, 727, 726, 699, 687), (762, 711, 759), (745, 705, 751), (749, 746, 697, 689, 704), (761, 708, 755), (740, 752, 696, 681, 714), (759, 756, 701, 685, 711), (712, 757, 758), (758, 757, 756, 759), (709, 753, 741), (741, 753, 752, 740), (755, 740, 760, 761), (740, 714, 760), (710, 709, 741, 754), (754, 741, 740, 755), (706, 747, 748), (748, 747, 746, 749), (751, 749, 744, 745), (749, 704, 744), (707, 706, 748, 750), (750, 748, 749, 751), (743, 763, 762, 759), (743, 715, 763), (713, 742, 758, 712), (742, 743, 759, 758), (684, 703, 731, 743, 715), (731, 730, 742, 743), (680, 702, 739, 755, 708), (739, 738, 754, 755), (688, 698, 723, 751, 705), (723, 722, 750, 751)])
me_cylinder_001.polygons.foreach_set('use_smooth', [True] * 681)
me_cylinder_001.polygons.foreach_set('material_index', [0, 0, 0, 0, 0, 0, 0, 0, 0, 0, 0, 0, 0, 0, 0, 0, 0, 0, 0, 0, 0, 0, 0, 0, 0, 1, 1, 1, 1, 0, 1, 1, 0, 1, 1, 1, 1, 1, 1, 1, 0, 1, 1, 0, 1, 1, 1, 1, 1, 1, 0, 1, 1, 1, 1, 1, 1, 1, 1, 0, 1, 0, 1, 1, 1, 1, 1, 1, 1, 0, 1, 1, 1, 1, 1, 1, 1, 1, 1, 1, 0, 1, 1, 1, 1, 1, 1, 1, 1, 0, 1, 1, 1, 1, 1, 1, 1, 1, 1, 1, 1, 1, 1, 1, 1, 1, 0, 1, 0, 0, 0, 0, 0, 0, 0, 0, 0, 0, 0, 1, 0, 1, 0, 1, 0, 0, 0, 0, 1, 0, 1, 0, 0, 0, 1, 0, 1, 0, 0, 0, 1, 0, 0, 0, 1, 0, 1, 0, 0, 0, 0, 0, 1, 0, 0, 1, 0, 0, 0, 1, 1, 0, 0, 1, 0, 0, 0, 0, 0, 0, 0, 0, 0, 0, 0, 0, 0, 0, 0, 0, 0, 0, 0, 0, 0, 0, 0, 0, 0, 0, 0, 0, 0, 0, 0, 0, 0, 0, 0, 0, 0, 0, 0, 0, 0, 0, 0, 0, 0, 0, 0, 0, 0, 1, 1, 0, 0, 0, 1, 2, 2, 2, 2, 2, 2, 2, 2, 2, 2, 2, 2, 2, 2, 2, 2, 2, 2, 2, 2, 2, 2, 2, 2, 2, 2, 2, 0, 0, 0, 0, 0, 0, 0, 0, 0, 0, 0, 0, 0, 1, 1, 1, 1, 0, 1, 1, 0, 1, 1, 1, 1, 1, 1, 1, 0, 1, 1, 0, 1, 1, 1, 1, 1, 1, 0, 1, 1, 1, 1, 1, 1, 1, 1, 0, 1, 0, 1, 1, 1, 1, 1, 1, 1, 0, 1, 1, 1, 1, 1, 1, 1, 1, 1, 0, 1, 1, 1, 1, 1, 1, 0, 1, 1, 1, 1, 1, 1, 1, 1, 0, 0, 0, 0, 0, 0, 0, 0, 0, 0, 0, 0, 1, 0, 1, 1, 0, 0, 0, 1, 1, 0, 1, 1, 0, 1, 0, 0, 0, 1, 0, 1, 0, 0, 0, 0, 0, 1, 0, 1, 0, 0, 0, 1, 1, 0, 0, 1, 0, 0, 0, 0, 0, 0, 0, 0, 0, 0, 0, 0, 0, 0, 0, 0, 0, 0, 0, 0, 0, 0, 0, 0, 0, 0, 0, 0, 0, 0, 0, 0, 0, 0, 0, 0, 0, 0, 0, 0, 0, 0, 0, 0, 0, 0, 1, 1, 1, 1, 1, 1, 1, 1, 0, 0, 0, 0, 0, 0, 0, 0, 0, 0, 0, 0, 0, 0, 0, 0, 0, 0, 0, 0, 0, 0, 0, 0, 1, 1, 1, 1, 1, 1, 1, 1, 1, 1, 1, 1, 1, 1, 1, 1, 0, 0, 0, 0, 0, 0, 0, 0, 0, 0, 0, 0, 0, 0, 0, 0, 0, 0, 0, 0, 0, 0, 0, 0, 0, 0, 0, 0, 0, 0, 0, 0, 0, 0, 0, 0, 0, 0, 0, 0, 0, 0, 0, 0, 0, 0, 0, 0, 0, 0, 0, 0, 0, 0, 0, 0, 0, 0, 0, 0, 0, 0, 0, 0, 0, 0, 1, 1, 1, 1, 1, 1, 1, 1, 1, 1, 1, 1, 1, 1, 1, 1, 1, 1, 1, 1, 1, 1, 1, 1, 1, 1, 1, 1, 1, 1, 1, 1, 1, 1, 1, 1, 1, 1, 1, 1, 1, 1, 1, 1, 1, 1, 1, 1, 1, 1, 1, 1, 1, 1, 1, 1, 1, 1, 1, 1, 1, 1, 1, 1, 1, 1, 1, 1, 1, 1, 1, 1, 1, 1, 1, 1, 1, 1, 1, 1, 1, 1, 1, 1, 1, 1, 1, 1, 1, 1, 1, 1, 1, 1, 1, 1, 0, 0, 0, 0, 0, 0, 0, 0, 0, 0, 0, 0, 0, 0, 0, 0, 0, 0, 0, 0, 0, 0, 0, 0, 0, 0, 0, 0, 0, 0, 0, 0, 0, 0, 0, 0, 0, 0, 0, 0, 0, 0, 0, 0, 0, 0, 0, 0])
_uv = me_cylinder_001.uv_layers.new(name='UVMap')
_uv.uv.foreach_set('vector', [0.3687, 0.2726, 0.2726, 0.3687, 0.2898, 0.3786, 0.3194, 0.349, 0.349, 0.3194, 0.3786, 0.2898, 0.2818, 0.4086, 0.2716, 0.422, 0.2778, 0.4236, 0.2375, 0.5, 0.2726, 0.6313, 0.2898, 0.6214, 0.279, 0.5809, 0.2681, 0.5405, 0.2573, 0.5, 0.6313, 0.7274, 0.7274, 0.6313, 0.7102, 0.6214, 0.6806, 0.651, 0.651, 0.6806, 0.6214, 0.7102, 0.2726, 0.6313, 0.3687, 0.7274, 0.3786, 0.7102, 0.349, 0.6806, 0.3194, 0.651, 0.2898, 0.6214, 0.7274, 0.6313, 0.7625, 0.5, 0.7427, 0.5, 0.7319, 0.5405, 0.721, 0.5809, 0.7102, 0.6214, 0.53, 0.7347, 0.5466, 0.7368, 0.545, 0.7307, 0.3687, 0.7274, 0.5, 0.7625, 0.5, 0.7427, 0.4595, 0.7319, 0.4191, 0.721, 0.3786, 0.7102, 0.7625, 0.5, 0.7274, 0.3687, 0.7102, 0.3786, 0.721, 0.4191, 0.7319, 0.4595, 0.7427, 0.5, 0.6882, 0.3567, 0.6818, 0.3412, 0.6773, 0.3457, 0.3687, 0.7703, 0.5, 0.7703, 0.5, 0.8087, 0.3687, 0.8087, 0.6313, 0.2726, 0.5, 0.2375, 0.5, 0.2573, 0.5405, 0.2681, 0.5809, 0.279, 0.6214, 0.2898, 0.5, 0.2375, 0.3687, 0.2726, 0.3786, 0.2898, 0.4191, 0.279, 0.4595, 0.2681, 0.5, 0.2573, 0.3687, 0.2726, 0.3786, 0.2898, 0.2898, 0.3786, 0.2726, 0.3687, 0.5, 0.7703, 0.6313, 0.7703, 0.6313, 0.8087, 0.5, 0.8087, 0.6313, 0.7703, 0.6678, 0.7703, 0.6678, 0.8087, 0.6313, 0.8087, 0.3687, 0.7703, 0.5, 0.7703, 0.5, 0.8087, 0.3687, 0.8087, 0.5, 0.7703, 0.3687, 0.7703, 0.3687, 0.8087, 0.5, 0.8087, 0.6313, 0.7703, 0.5813, 0.7703, 0.5813, 0.8087, 0.6313, 0.8087, 0.5, 0.7703, 0.6313, 0.7703, 0.6313, 0.8087, 0.5, 0.8087, 0.7274, 0.7703, 0.6313, 0.7703, 0.6313, 0.8087, 0.7274, 0.8087, 0.7274, 0.7703, 0.6313, 0.7703, 0.6313, 0.8087, 0.7274, 0.8087, 0.6313, 0.7703, 0.5, 0.7703, 0.5, 0.8087, 0.6313, 0.8087, 0.5, 0.7703, 0.4501, 0.7703, 0.4501, 0.8087, 0.5, 0.8087, 0.3687, 0.7703, 0.2726, 0.7703, 0.2726, 0.8087, 0.3687, 0.8087, 0.5008, 0.6255, 0.5008, 0.5645, 0.519, 0.6214, 0.5008, 0.7519, 0.5007, 0.7363, 0.5526, 0.7247, 0.5568, 0.7393, 0.5008, 0.6778, 0.5008, 0.6255, 0.519, 0.6214, 0.5347, 0.6702, 0.5008, 0.718, 0.5008, 0.6778, 0.5347, 0.6702, 0.5466, 0.7077, 0.2693, 0.455, 0.2778, 0.4236, 0.2593, 0.4187, 0.2508, 0.4501, 0.5007, 0.7363, 0.5008, 0.718, 0.5466, 0.7077, 0.5526, 0.7247, 0.6315, 0.6887, 0.6075, 0.6539, 0.6856, 0.5885, 0.7272, 0.6086, 0.5544, 0.9757, 0.5314, 0.9757, 0.5323, 0.9941, 0.5559, 0.9941, 0.6423, 0.7046, 0.6315, 0.6887, 0.7272, 0.6086, 0.746, 0.6178, 0.5763, 0.6086, 0.5399, 0.5558, 0.5685, 0.5318, 0.6315, 0.5623, 0.6517, 0.718, 0.6423, 0.7046, 0.746, 0.6178, 0.7622, 0.6255, 0.6075, 0.6539, 0.5763, 0.6086, 0.6315, 0.5623, 0.6856, 0.5885, 0.7622, 0.6255, 0.746, 0.6178, 0.7839, 0.4992, 0.8026, 0.4991, 0.6856, 0.5885, 0.6315, 0.5623, 0.6517, 0.4991, 0.7142, 0.4991, 0.7272, 0.6086, 0.6856, 0.5885, 0.7142, 0.4991, 0.7622, 0.4991, 0.2855, 0.8545, 0.3081, 0.8958, 0.2941, 0.9072, 0.2687, 0.8608, 0.746, 0.6178, 0.7272, 0.6086, 0.7622, 0.4991, 0.7839, 0.4992, 0.6315, 0.5623, 0.5685, 0.5318, 0.5789, 0.4991, 0.6517, 0.4991, 0.7307, 0.8101, 0.7229, 0.8545, 0.7397, 0.8608, 0.7491, 0.8087, 0.7839, 0.4992, 0.7622, 0.4991, 0.7272, 0.3897, 0.746, 0.3806, 0.6517, 0.4991, 0.5789, 0.4991, 0.5685, 0.4664, 0.6315, 0.4359, 0.8026, 0.4991, 0.7839, 0.4992, 0.746, 0.3806, 0.7622, 0.3727, 0.7142, 0.4991, 0.6517, 0.4991, 0.6315, 0.4359, 0.6856, 0.4098, 0.7622, 0.4991, 0.7142, 0.4991, 0.6856, 0.4098, 0.7272, 0.3897, 0.7272, 0.3897, 0.6856, 0.4098, 0.6609, 0.389, 0.6936, 0.3616, 0.2997, 0.8958, 0.277, 0.8545, 0.2603, 0.8608, 0.2856, 0.9072, 0.746, 0.3806, 0.7272, 0.3897, 0.6936, 0.3616, 0.708, 0.3489, 0.6315, 0.4359, 0.5685, 0.4664, 0.6182, 0.4248, 0.7622, 0.3727, 0.746, 0.3806, 0.708, 0.3489, 0.7213, 0.3385, 0.6856, 0.4098, 0.6315, 0.4359, 0.6182, 0.4248, 0.6609, 0.389, 0.5763, 0.3897, 0.5399, 0.4425, 0.5008, 0.4337, 0.5008, 0.3727, 0.6517, 0.2802, 0.6423, 0.2938, 0.5007, 0.2621, 0.5008, 0.2464, 0.6075, 0.3443, 0.5763, 0.3897, 0.5008, 0.3727, 0.5008, 0.3204, 0.6315, 0.3096, 0.6075, 0.3443, 0.5008, 0.3204, 0.5008, 0.2802, 0.7145, 0.8545, 0.7222, 0.8101, 0.7407, 0.8087, 0.7313, 0.8608, 0.6423, 0.2938, 0.6315, 0.3096, 0.5008, 0.2802, 0.5007, 0.2621, 0.2778, 0.8101, 0.2855, 0.8545, 0.2687, 0.8608, 0.2593, 0.8087, 0.5007, 0.2621, 0.5008, 0.2802, 0.3701, 0.3096, 0.3592, 0.2938, 0.5008, 0.3727, 0.5008, 0.4337, 0.4618, 0.4425, 0.4254, 0.3897, 0.5008, 0.2464, 0.5007, 0.2621, 0.3592, 0.2938, 0.3499, 0.2802, 0.5008, 0.3204, 0.5008, 0.3727, 0.4254, 0.3897, 0.3941, 0.3443, 0.5008, 0.2802, 0.5008, 0.3204, 0.3941, 0.3443, 0.3701, 0.3096, 0.3941, 0.3443, 0.4254, 0.3897, 0.3701, 0.4359, 0.316, 0.4098, 0.3701, 0.3096, 0.3941, 0.3443, 0.316, 0.4098, 0.2745, 0.3897, 0.6174, 0.9586, 0.5628, 0.9757, 0.5658, 0.9939, 0.6244, 0.9756, 0.3592, 0.2938, 0.3701, 0.3096, 0.2745, 0.3897, 0.2555, 0.3806, 0.4254, 0.3897, 0.4618, 0.4425, 0.4332, 0.4664, 0.3701, 0.4359, 0.3499, 0.2802, 0.3592, 0.2938, 0.2555, 0.3806, 0.2395, 0.3727, 0.2104, 0.3731, 0.1756, 0.3731, 0.1756, 0.1234, 0.2104, 0.1234, 0.3701, 0.4359, 0.4332, 0.4664, 0.3653, 0.4512, 0.2395, 0.3727, 0.2555, 0.3806, 0.2416, 0.424, 0.2245, 0.4196, 0.316, 0.4098, 0.3701, 0.4359, 0.3653, 0.4512, 0.3069, 0.4381, 0.2745, 0.3897, 0.316, 0.4098, 0.3069, 0.4381, 0.2622, 0.428, 0.2555, 0.3806, 0.2745, 0.3897, 0.2622, 0.428, 0.2416, 0.424, 0.2395, 0.4991, 0.2874, 0.4991, 0.316, 0.5885, 0.2745, 0.6086, 0.277, 0.8545, 0.2693, 0.8101, 0.2508, 0.8087, 0.2603, 0.8608, 0.2176, 0.4992, 0.2395, 0.4991, 0.2745, 0.6086, 0.2555, 0.6178, 0.6414, 0.3731, 0.6054, 0.3731, 0.6054, 0.1234, 0.6414, 0.1234, 0.3499, 0.4991, 0.4227, 0.4991, 0.4332, 0.5318, 0.3701, 0.5623, 0.199, 0.4991, 0.2176, 0.4992, 0.2555, 0.6178, 0.2395, 0.6255, 0.2874, 0.4991, 0.3499, 0.4991, 0.3701, 0.5623, 0.316, 0.5885, 0.316, 0.5885, 0.3701, 0.5623, 0.4254, 0.6086, 0.3941, 0.6539, 0.2745, 0.6086, 0.316, 0.5885, 0.3941, 0.6539, 0.3701, 0.6887, 0.3167, 0.3731, 0.2816, 0.3731, 0.2816, 0.1234, 0.3167, 0.1234, 0.5544, 0.9757, 0.609, 0.9586, 0.616, 0.9756, 0.5573, 0.9939, 0.7505, 0.3731, 0.7145, 0.3731, 0.7145, 0.1234, 0.7505, 0.1234, 0.2555, 0.6178, 0.2745, 0.6086, 0.3701, 0.6887, 0.3592, 0.7046, 0.4703, 0.3731, 0.4567, 0.3731, 0.4567, 0.1234, 0.4703, 0.1234, 0.3701, 0.5623, 0.4332, 0.5318, 0.4618, 0.5558, 0.4254, 0.6086, 0.9053, 0.3731, 0.8918, 0.3731, 0.8918, 0.1234, 0.9053, 0.1234, 0.2395, 0.6255, 0.2555, 0.6178, 0.3592, 0.7046, 0.3499, 0.718, 0.3592, 0.7046, 0.3701, 0.6887, 0.5008, 0.718, 0.5007, 0.7363, 0.5324, 0.3731, 0.4967, 0.3731, 0.4967, 0.1234, 0.5324, 0.1234, 0.4254, 0.6086, 0.4618, 0.5558, 0.5008, 0.5645, 0.5008, 0.6255, 0.9668, 0.3731, 0.9313, 0.3731, 0.9313, 0.1234, 0.9668, 0.1234, 0.3499, 0.718, 0.3592, 0.7046, 0.5007, 0.7363, 0.5008, 0.7519, 0.3941, 0.6539, 0.4254, 0.6086, 0.5008, 0.6255, 0.5008, 0.6778, 1.073, 0.3731, 1.038, 0.3731, 1.038, 0.1234, 1.073, 0.1234, -0.1053, 0.3731, -0.1402, 0.3731, -0.1402, 0.1234, -0.1053, 0.1234, 0.3701, 0.6887, 0.3941, 0.6539, 0.5008, 0.6778, 0.5008, 0.718, 0.04475, 0.3731, 0.03161, 0.3731, 0.03161, 0.1234, 0.04475, 0.1234, 0.5314, 0.9757, 0.5544, 0.9757, 0.5573, 0.9939, 0.5323, 0.9941, 0.1049, 0.3731, 0.07028, 0.3731, 0.07028, 0.1234, 0.1049, 0.1234, 0.2726, 0.3687, 0.2898, 0.3786, 0.2778, 0.4236, 0.2593, 0.4187, 0.2375, 0.5, 0.2573, 0.5, 0.2898, 0.6214, 0.2726, 0.6313, 0.6313, 0.7274, 0.6214, 0.7102, 0.7102, 0.6214, 0.7274, 0.6313, 0.2726, 0.6313, 0.2898, 0.6214, 0.3786, 0.7102, 0.3687, 0.7274, 0.7274, 0.6313, 0.7102, 0.6214, 0.7427, 0.5, 0.7625, 0.5, 0.5, 0.7625, 0.5, 0.7427, 0.545, 0.7307, 0.5499, 0.7491, 0.3687, 0.7274, 0.3786, 0.7102, 0.5, 0.7427, 0.5, 0.7625, 0.7625, 0.5, 0.7427, 0.5, 0.7102, 0.3786, 0.7274, 0.3687, 0.7274, 0.3687, 0.7102, 0.3786, 0.6773, 0.3457, 0.6908, 0.3322, 0.6313, 0.2726, 0.6214, 0.2898, 0.5, 0.2573, 0.5, 0.2375, 0.5, 0.2375, 0.5, 0.2573, 0.3786, 0.2898, 0.3687, 0.2726, 0.3548, 0.4839, 0.4227, 0.4991, 0.3499, 0.4991, 0.2508, 0.4501, 0.2693, 0.455, 0.2573, 0.5, 0.2375, 0.5, 0.2965, 0.4708, 0.3548, 0.4839, 0.3499, 0.4991, 0.2874, 0.4991, 0.6755, 0.3169, 0.6633, 0.3137, 0.6678, 0.3092, 0.2517, 0.4608, 0.2965, 0.4708, 0.2874, 0.4991, 0.2395, 0.4991, 0.4501, 0.8087, 0.4501, 0.7703, 0.4396, 0.7703, 0.4291, 0.7703, 0.4187, 0.7703, 0.4187, 0.8087, 0.4187, 0.8087, 0.4187, 0.7703, 0.3687, 0.7703, 0.3687, 0.8087, 0.4286, 0.9586, 0.4686, 0.9757, 0.4666, 0.9939, 0.4235, 0.9756, 0.8638, 0.3726, 0.8638, 0.1234, 0.864, 0.1234, 0.864, 0.3724, 0.214, 0.4523, 0.2315, 0.4558, 0.2176, 0.4992, 0.199, 0.4991, 0.4291, 0.3726, 0.4291, 0.1234, 0.4295, 0.1234, 0.4295, 0.3724, 0.2315, 0.4558, 0.2517, 0.4608, 0.2395, 0.4991, 0.2176, 0.4992, 0.2565, 0.4291, 0.2654, 0.4203, 0.2593, 0.4187, 0.257, 0.4517, 0.2508, 0.4501, 0.2375, 0.5, 0.2573, 0.5, 0.2613, 0.485, 0.4456, 0.9757, 0.4056, 0.9586, 0.4005, 0.9756, 0.4432, 0.9939, 0.5581, 0.6126, 0.5399, 0.5558, 0.5763, 0.6086, 0.004535, 0.3726, 0.004535, 0.1234, 0.004859, 0.1234, 0.004859, 0.3724, 0.5958, 0.7305, 0.5905, 0.7162, 0.6423, 0.7046, 0.6517, 0.718, 0.5604, 0.7463, 0.5483, 0.743, 0.5499, 0.7491, 0.5797, 0.7346, 0.5813, 0.7407, 0.6313, 0.7274, 0.6214, 0.7102, 0.6064, 0.7142, 0.3081, 0.8958, 0.3441, 0.9314, 0.3335, 0.9462, 0.2941, 0.9072, 0.5905, 0.7162, 0.5857, 0.699, 0.6315, 0.6887, 0.6423, 0.7046, 0.5499, 0.7491, 0.545, 0.7307, 0.5764, 0.7222, 0.5813, 0.7407, 0.5813, 0.7407, 0.5764, 0.7222, 0.6214, 0.7102, 0.6313, 0.7274, 0.4686, 0.9757, 0.5, 0.9757, 0.5, 0.9941, 0.4677, 0.9941, 0.5737, 0.6615, 0.5581, 0.6126, 0.5763, 0.6086, 0.6075, 0.6539, 0.6716, 0.8545, 0.6551, 0.8958, 0.6653, 0.9072, 0.6839, 0.8608, 0.5857, 0.699, 0.5737, 0.6615, 0.6075, 0.6539, 0.6315, 0.6887, 0.5813, 0.8087, 0.5813, 0.7703, 0.5709, 0.7703, 0.5604, 0.7703, 0.5499, 0.7703, 0.5499, 0.8087, 0.5499, 0.8087, 0.5499, 0.7703, 0.5, 0.7703, 0.5, 0.8087, 0.6678, 0.8087, 0.6678, 0.7703, 0.6755, 0.7703, 0.6831, 0.7703, 0.6908, 0.7703, 0.6908, 0.8087, 0.3322, 0.8087, 0.3322, 0.7703, 0.3687, 0.7703, 0.3687, 0.8087, 0.3357, 0.9314, 0.2997, 0.8958, 0.2856, 0.9072, 0.3251, 0.9462, 0.6927, 0.3145, 0.6803, 0.3256, 0.6423, 0.2938, 0.6517, 0.2802, 0.6633, 0.3137, 0.6678, 0.3092, 0.6313, 0.2726, 0.6214, 0.2898, 0.6323, 0.3008, 0.6321, 0.8958, 0.6486, 0.8545, 0.6609, 0.8608, 0.6423, 0.9072, 0.665, 0.3376, 0.6323, 0.3651, 0.6075, 0.3443, 0.6315, 0.3096, 0.6908, 0.3322, 0.6773, 0.3457, 0.6543, 0.3227, 0.6678, 0.3092, 0.6678, 0.3092, 0.6543, 0.3227, 0.6214, 0.2898, 0.6313, 0.2726, 0.3441, 0.9314, 0.391, 0.9586, 0.384, 0.9756, 0.3335, 0.9462, 0.6323, 0.3651, 0.5896, 0.4008, 0.5763, 0.3897, 0.6075, 0.3443, 0.6803, 0.3256, 0.665, 0.3376, 0.6315, 0.3096, 0.6423, 0.2938, 0.3943, 0.9314, 0.4286, 0.9586, 0.4235, 0.9756, 0.3865, 0.9462, 0.3826, 0.9586, 0.3357, 0.9314, 0.3251, 0.9462, 0.3756, 0.9756, 0.5896, 0.4008, 0.5399, 0.4425, 0.5763, 0.3897, 0.5005, 0.5658, 0.5, 0.5, 0.5325, 0.5573, 0.5325, 0.5573, 0.5, 0.5, 0.5559, 0.5323, 0.5559, 0.5323, 0.5, 0.5, 0.5645, 0.5, 0.5645, 0.5, 0.5, 0.5, 0.5568, 0.4666, 0.5568, 0.4666, 0.5, 0.5, 0.5334, 0.4432, 0.5334, 0.4432, 0.5, 0.5, 0.5, 0.4355, 0.5, 0.4355, 0.5, 0.5, 0.4677, 0.4441, 0.4677, 0.4441, 0.5, 0.5, 0.4427, 0.4675, 0.4427, 0.4675, 0.5, 0.5, 0.4342, 0.4995, 0.4342, 0.4995, 0.5, 0.5, 0.4441, 0.5323, 0.4441, 0.5323, 0.5, 0.5, 0.4677, 0.5559, 0.4677, 0.5559, 0.5, 0.5, 0.5005, 0.5658, 0.384, 0.4521, 0.4427, 0.4675, 0.4342, 0.4995, 0.3756, 0.4835, 0.3335, 0.4386, 0.384, 0.4521, 0.3756, 0.4835, 0.3251, 0.47, 0.2941, 0.428, 0.3335, 0.4386, 0.3251, 0.47, 0.2856, 0.4594, 0.4187, 0.8087, 0.4212, 0.8608, 0.4526, 0.8608, 0.4501, 0.8087, 0.4212, 0.8608, 0.428, 0.9072, 0.4594, 0.9072, 0.4526, 0.8608, 0.5165, 0.6244, 0.5005, 0.5658, 0.5325, 0.5573, 0.5479, 0.616, 0.5499, 0.8087, 0.5474, 0.8608, 0.5788, 0.8608, 0.5813, 0.8087, 0.5474, 0.8608, 0.5406, 0.9072, 0.572, 0.9072, 0.5788, 0.8608, 0.53, 0.6749, 0.5165, 0.6244, 0.5479, 0.616, 0.5615, 0.6665, 0.5406, 0.7144, 0.53, 0.6749, 0.5615, 0.6665, 0.572, 0.7059, 0.6908, 0.8087, 0.6839, 0.8608, 0.6609, 0.8608, 0.6678, 0.8087, 0.6653, 0.3576, 0.6364, 0.3865, 0.6135, 0.3635, 0.6423, 0.3347, 0.6364, 0.3865, 0.5995, 0.4235, 0.5765, 0.4005, 0.6135, 0.3635, 0.6839, 0.8608, 0.6653, 0.9072, 0.6423, 0.9072, 0.6609, 0.8608, 0.5995, 0.4235, 0.5568, 0.4666, 0.5334, 0.4432, 0.5765, 0.4005, 0.5314, 0.9757, 0.5, 0.9757, 0.4995, 0.9939, 0.5323, 0.9941, 0.6919, 0.8958, 0.7145, 0.8545, 0.7313, 0.8608, 0.7059, 0.9072, 0.5, 0.9757, 0.4686, 0.9757, 0.4677, 0.9941, 0.5005, 0.9939, 0.7229, 0.8545, 0.7003, 0.8958, 0.7144, 0.9072, 0.7397, 0.8608, 0.4456, 0.9757, 0.4686, 0.9757, 0.4677, 0.9941, 0.4427, 0.9939, 0.3284, 0.8545, 0.3227, 0.8101, 0.3092, 0.8087, 0.3161, 0.8608, 0.609, 0.9586, 0.6559, 0.9314, 0.6665, 0.9462, 0.616, 0.9756, 0.3457, 0.8101, 0.3514, 0.8545, 0.3391, 0.8608, 0.3322, 0.8087, 0.6643, 0.9314, 0.6174, 0.9586, 0.6244, 0.9756, 0.6749, 0.9462, 0.5, 0.9757, 0.5314, 0.9757, 0.5323, 0.9941, 0.5, 0.9941, 0.6559, 0.9314, 0.6919, 0.8958, 0.7059, 0.9072, 0.6665, 0.9462, 0.7003, 0.8958, 0.6643, 0.9314, 0.6749, 0.9462, 0.7144, 0.9072, 0.5, 0.9757, 0.5314, 0.9757, 0.5334, 0.9939, 0.5, 0.9941, 0.6057, 0.9314, 0.6321, 0.8958, 0.6423, 0.9072, 0.6135, 0.9462, 0.4372, 0.9757, 0.3826, 0.9586, 0.3756, 0.9756, 0.4342, 0.9939, 0.6551, 0.8958, 0.6287, 0.9314, 0.6364, 0.9462, 0.6653, 0.9072, 0.391, 0.9586, 0.4456, 0.9757, 0.4427, 0.9939, 0.384, 0.9756, 0.4686, 0.9757, 0.5, 0.9757, 0.5, 0.9941, 0.4666, 0.9939, 0.4056, 0.9586, 0.3713, 0.9314, 0.3635, 0.9462, 0.4005, 0.9756, 0.03125, 0.6263, 0.03161, 0.6269, 0.03161, 0.8766, 0.03125, 0.8758, 0.8817, 0.6253, 0.8904, 0.6253, 0.8904, 0.8743, 0.8817, 0.8743, 0.4471, 0.6253, 0.4559, 0.6253, 0.4559, 0.8743, 0.4471, 0.8743, 0.8496, 0.6269, 0.8632, 0.6269, 0.8632, 0.8766, 0.8496, 0.8766, 0.4147, 0.6269, 0.4281, 0.6269, 0.4281, 0.8766, 0.4147, 0.8766, 0.4564, 0.6263, 0.4567, 0.6269, 0.4567, 0.8766, 0.4564, 0.8758, 0.8913, 0.6263, 0.8918, 0.6269, 0.8918, 0.8766, 0.8913, 0.8758, 0.02201, 0.6253, 0.03058, 0.6253, 0.03058, 0.8743, 0.02201, 0.8743, -0.009301, 0.6269, 0.003834, 0.6269, 0.003834, 0.8766, -0.009301, 0.8766, 0.5149, 0.07528, 0.5149, 0.2566, 0.5, 0.2566, 0.5, 0.07528, 0.5, 0.07528, 0.5, 0.2566, 0.5149, 0.2566, 0.5149, 0.07528, 0.5, 0.07528, 0.5, 0.2566, 0.4851, 0.2566, 0.4851, 0.07528, 0.5149, 0.07528, 0.5149, 0.2566, 0.5259, 0.2566, 0.5259, 0.07528, 0.5259, 0.07528, 0.5259, 0.2566, 0.5149, 0.2566, 0.5149, 0.07528, 0.5149, 0.07528, 0.5149, 0.2566, 0.5, 0.2566, 0.5, 0.07528, 0.5, 0.07528, 0.5, 0.2566, 0.4851, 0.2566, 0.4851, 0.07528, 0.4851, 0.07528, 0.4851, 0.2566, 0.4741, 0.2566, 0.4741, 0.07528, 0.4851, 0.07528, 0.4851, 0.2566, 0.5, 0.2566, 0.5, 0.07528, 0.5, 0.07528, 0.5, 0.2566, 0.5149, 0.2566, 0.5149, 0.07528, 0.5299, 0.5, 0.5259, 0.4851, 0.5149, 0.4741, 0.5, 0.4701, 0.4851, 0.4741, 0.4741, 0.4851, 0.4701, 0.5, 0.4741, 0.5149, 0.4851, 0.5259, 0.5, 0.5299, 0.5149, 0.5259, 0.5259, 0.5149, 0.4741, 0.07528, 0.4741, 0.2566, 0.4851, 0.2566, 0.4851, 0.07528, 0.4851, 0.07528, 0.4851, 0.2566, 0.5, 0.2566, 0.5, 0.07528, 0.5245, 0.0, 0.5245, 0.07528, 0.5, 0.07528, 0.5, 0.0, 0.5, 0.0, 0.5, 0.07528, 0.5245, 0.07528, 0.5245, 0.0, 0.5, 0.0, 0.5, 0.07528, 0.4755, 0.07528, 0.4755, 0.0, 0.5245, 0.0, 0.5245, 0.07528, 0.5424, 0.07528, 0.5424, 0.0, 0.5424, 0.0, 0.5424, 0.07528, 0.5245, 0.07528, 0.5245, 0.0, 0.5245, 0.0, 0.5245, 0.07528, 0.5, 0.07528, 0.5, 0.0, 0.5, 0.0, 0.5, 0.07528, 0.4755, 0.07528, 0.4755, 0.0, 0.4755, 0.0, 0.4755, 0.07528, 0.4576, 0.07528, 0.4576, 0.0, 0.4755, 0.0, 0.4755, 0.07528, 0.5, 0.07528, 0.5, 0.0, 0.5, 0.0, 0.5, 0.07528, 0.5245, 0.07528, 0.5245, 0.0, 0.5489, 0.5, 0.5424, 0.4755, 0.5245, 0.4576, 0.5, 0.4511, 0.4755, 0.4576, 0.4576, 0.4755, 0.4511, 0.5, 0.4576, 0.5245, 0.4755, 0.5424, 0.5, 0.5489, 0.5245, 0.5424, 0.5424, 0.5245, 0.5245, 0.0, 0.5245, 0.07528, 0.5424, 0.07528, 0.5424, 0.0, 0.4755, 0.0, 0.4755, 0.07528, 0.5, 0.07528, 0.5, 0.0, 0.5245, 0.5424, 0.5, 0.5489, 0.4755, 0.5424, 0.4576, 0.5245, 0.4511, 0.5, 0.4576, 0.4755, 0.4755, 0.4576, 0.5, 0.4511, 0.5245, 0.4576, 0.5424, 0.4755, 0.5489, 0.5, 0.5424, 0.5245, 0.3687, 0.7703, 0.5, 0.7703, 0.5, 0.8087, 0.3687, 0.8087, 0.3687, 0.2726, 0.3786, 0.2898, 0.2898, 0.3786, 0.2726, 0.3687, 0.5, 0.7703, 0.6313, 0.7703, 0.6313, 0.8087, 0.5, 0.8087, 0.6313, 0.7703, 0.6678, 0.7703, 0.6678, 0.8087, 0.6313, 0.8087, 0.3687, 0.7703, 0.5, 0.7703, 0.5, 0.8087, 0.3687, 0.8087, 0.5, 0.7703, 0.3687, 0.7703, 0.3687, 0.8087, 0.5, 0.8087, 0.6313, 0.7703, 0.5813, 0.7703, 0.5813, 0.8087, 0.6313, 0.8087, 0.5, 0.7703, 0.6313, 0.7703, 0.6313, 0.8087, 0.5, 0.8087, 0.7274, 0.7703, 0.6313, 0.7703, 0.6313, 0.8087, 0.7274, 0.8087, 0.7274, 0.7703, 0.6313, 0.7703, 0.6313, 0.8087, 0.7274, 0.8087, 0.6313, 0.7703, 0.5, 0.7703, 0.5, 0.8087, 0.6313, 0.8087, 0.5, 0.7703, 0.4501, 0.7703, 0.4501, 0.8087, 0.5, 0.8087, 0.3687, 0.7703, 0.2726, 0.7703, 0.2726, 0.8087, 0.3687, 0.8087, 0.5763, 0.6086, 0.5399, 0.5558, 0.5581, 0.6126, 0.6517, 0.718, 0.6423, 0.7046, 0.5905, 0.7162, 0.5958, 0.7305, 0.6075, 0.6539, 0.5763, 0.6086, 0.5581, 0.6126, 0.5737, 0.6615, 0.6315, 0.6887, 0.6075, 0.6539, 0.5737, 0.6615, 0.5857, 0.699, 0.2693, 0.455, 0.2778, 0.4236, 0.2593, 0.4187, 0.2508, 0.4501, 0.6423, 0.7046, 0.6315, 0.6887, 0.5857, 0.699, 0.5905, 0.7162, 0.5008, 0.718, 0.5008, 0.6778, 0.3941, 0.6539, 0.3701, 0.6887, 0.5544, 0.9757, 0.5314, 0.9757, 0.5323, 0.9941, 0.5559, 0.9941, 0.5007, 0.7363, 0.5008, 0.718, 0.3701, 0.6887, 0.3592, 0.7046, 0.5008, 0.6255, 0.5008, 0.5645, 0.4618, 0.5558, 0.4254, 0.6086, 0.5008, 0.7519, 0.5007, 0.7363, 0.3592, 0.7046, 0.3499, 0.718, 0.5008, 0.6778, 0.5008, 0.6255, 0.4254, 0.6086, 0.3941, 0.6539, 0.3499, 0.718, 0.3592, 0.7046, 0.2555, 0.6178, 0.2395, 0.6255, 0.3941, 0.6539, 0.4254, 0.6086, 0.3701, 0.5623, 0.316, 0.5885, 0.3701, 0.6887, 0.3941, 0.6539, 0.316, 0.5885, 0.2745, 0.6086, 0.2855, 0.8545, 0.3081, 0.8958, 0.2941, 0.9072, 0.2687, 0.8608, 0.3592, 0.7046, 0.3701, 0.6887, 0.2745, 0.6086, 0.2555, 0.6178, 0.4254, 0.6086, 0.4618, 0.5558, 0.4332, 0.5318, 0.3701, 0.5623, 0.7307, 0.8101, 0.7229, 0.8545, 0.7397, 0.8608, 0.7491, 0.8087, 0.2555, 0.6178, 0.2745, 0.6086, 0.2395, 0.4991, 0.2176, 0.4992, 0.3701, 0.5623, 0.4332, 0.5318, 0.4227, 0.4991, 0.3499, 0.4991, 0.2395, 0.6255, 0.2555, 0.6178, 0.2176, 0.4992, 0.199, 0.4991, 0.316, 0.5885, 0.3701, 0.5623, 0.3499, 0.4991, 0.2874, 0.4991, 0.2745, 0.6086, 0.316, 0.5885, 0.2874, 0.4991, 0.2395, 0.4991, 0.2395, 0.4991, 0.2874, 0.4991, 0.2965, 0.4708, 0.2517, 0.4607, 0.2997, 0.8958, 0.277, 0.8545, 0.2603, 0.8608, 0.2856, 0.9072, 0.2176, 0.4992, 0.2395, 0.4991, 0.2517, 0.4607, 0.2315, 0.4558, 0.3499, 0.4991, 0.4227, 0.4991, 0.3548, 0.4839, 0.199, 0.4991, 0.2176, 0.4992, 0.2315, 0.4558, 0.214, 0.4523, 0.2874, 0.4991, 0.3499, 0.4991, 0.3548, 0.4839, 0.2965, 0.4708, 0.3701, 0.4359, 0.4332, 0.4664, 0.4618, 0.4425, 0.4254, 0.3897, 0.2395, 0.3727, 0.2555, 0.3806, 0.3592, 0.2938, 0.3499, 0.2802, 0.316, 0.4098, 0.3701, 0.4359, 0.4254, 0.3897, 0.3941, 0.3443, 0.2745, 0.3897, 0.316, 0.4098, 0.3941, 0.3443, 0.3701, 0.3096, 0.7145, 0.8545, 0.7222, 0.8101, 0.7407, 0.8087, 0.7313, 0.8608, 0.2555, 0.3806, 0.2745, 0.3897, 0.3701, 0.3096, 0.3592, 0.2938, 0.2778, 0.8101, 0.2855, 0.8545, 0.2687, 0.8608, 0.2593, 0.8087, 0.3592, 0.2938, 0.3701, 0.3096, 0.5008, 0.2802, 0.5007, 0.2621, 0.4254, 0.3897, 0.4618, 0.4425, 0.5008, 0.4337, 0.5008, 0.3727, 0.3499, 0.2802, 0.3592, 0.2938, 0.5007, 0.2621, 0.5008, 0.2464, 0.3941, 0.3443, 0.4254, 0.3897, 0.5008, 0.3727, 0.5008, 0.3204, 0.3701, 0.3096, 0.3941, 0.3443, 0.5008, 0.3204, 0.5008, 0.2802, 0.5008, 0.3204, 0.5008, 0.3727, 0.5763, 0.3897, 0.6075, 0.3443, 0.5008, 0.2802, 0.5008, 0.3204, 0.6075, 0.3443, 0.6315, 0.3096, 0.6174, 0.9586, 0.5628, 0.9757, 0.5658, 0.9939, 0.6244, 0.9756, 0.5007, 0.2621, 0.5008, 0.2802, 0.6315, 0.3096, 0.6423, 0.2938, 0.5008, 0.3727, 0.5008, 0.4337, 0.5399, 0.4425, 0.5763, 0.3897, 0.5008, 0.2464, 0.5007, 0.2621, 0.6423, 0.2938, 0.6517, 0.2802, 0.5763, 0.3897, 0.5399, 0.4425, 0.5896, 0.4008, 0.6517, 0.2802, 0.6423, 0.2938, 0.6802, 0.3256, 0.6927, 0.3145, 0.6075, 0.3443, 0.5763, 0.3897, 0.5896, 0.4008, 0.6323, 0.3651, 0.6315, 0.3096, 0.6075, 0.3443, 0.6323, 0.3651, 0.665, 0.3377, 0.6423, 0.2938, 0.6315, 0.3096, 0.665, 0.3377, 0.6802, 0.3256, 0.7272, 0.3897, 0.6856, 0.4098, 0.7142, 0.4991, 0.7622, 0.4991, 0.277, 0.8545, 0.2693, 0.8101, 0.2508, 0.8087, 0.2603, 0.8608, 0.746, 0.3806, 0.7272, 0.3897, 0.7622, 0.4991, 0.7839, 0.4992, 0.6315, 0.4359, 0.5685, 0.4664, 0.5789, 0.4991, 0.6517, 0.4991, 0.7622, 0.3727, 0.746, 0.3806, 0.7839, 0.4992, 0.8026, 0.4991, 0.6856, 0.4098, 0.6315, 0.4359, 0.6517, 0.4991, 0.7142, 0.4991, 0.7142, 0.4991, 0.6517, 0.4991, 0.6315, 0.5623, 0.6856, 0.5885, 0.7622, 0.4991, 0.7142, 0.4991, 0.6856, 0.5885, 0.7272, 0.6086, 0.5544, 0.9757, 0.609, 0.9586, 0.616, 0.9756, 0.5573, 0.9939, 0.7839, 0.4992, 0.7622, 0.4991, 0.7272, 0.6086, 0.746, 0.6178, 0.6517, 0.4991, 0.5789, 0.4991, 0.5685, 0.5318, 0.6315, 0.5623, 0.8026, 0.4991, 0.7839, 0.4992, 0.746, 0.6178, 0.7622, 0.6255, 0.746, 0.6178, 0.7272, 0.6086, 0.6315, 0.6887, 0.6423, 0.7046, 0.6315, 0.5623, 0.5685, 0.5318, 0.5399, 0.5558, 0.5763, 0.6086, 0.7622, 0.6255, 0.746, 0.6178, 0.6423, 0.7046, 0.6517, 0.718, 0.6856, 0.5885, 0.6315, 0.5623, 0.5763, 0.6086, 0.6075, 0.6539, 0.7272, 0.6086, 0.6856, 0.5885, 0.6075, 0.6539, 0.6315, 0.6887, 0.5314, 0.9757, 0.5544, 0.9757, 0.5573, 0.9939, 0.5323, 0.9941, 0.2726, 0.3687, 0.2898, 0.3786, 0.2778, 0.4236, 0.2593, 0.4187, 0.2375, 0.5, 0.2573, 0.5, 0.2898, 0.6214, 0.2726, 0.6313, 0.6313, 0.7274, 0.6214, 0.7102, 0.7102, 0.6214, 0.7274, 0.6313, 0.2726, 0.6313, 0.2898, 0.6214, 0.3786, 0.7102, 0.3687, 0.7274, 0.7274, 0.6313, 0.7102, 0.6214, 0.7427, 0.5, 0.7625, 0.5, 0.5, 0.7625, 0.5, 0.7427, 0.545, 0.7307, 0.5499, 0.7491, 0.3687, 0.7274, 0.3786, 0.7102, 0.5, 0.7427, 0.5, 0.7625, 0.7625, 0.5, 0.7427, 0.5, 0.7102, 0.3786, 0.7274, 0.3687, 0.7274, 0.3687, 0.7102, 0.3786, 0.6773, 0.3457, 0.6908, 0.3322, 0.6313, 0.2726, 0.6214, 0.2898, 0.5, 0.2573, 0.5, 0.2375, 0.5, 0.2375, 0.5, 0.2573, 0.3786, 0.2898, 0.3687, 0.2726, 0.6182, 0.4248, 0.5685, 0.4664, 0.6315, 0.4359, 0.2508, 0.4501, 0.2693, 0.455, 0.2573, 0.5, 0.2375, 0.5, 0.6609, 0.389, 0.6182, 0.4248, 0.6315, 0.4359, 0.6856, 0.4098, 0.6937, 0.3616, 0.6609, 0.389, 0.6856, 0.4098, 0.7272, 0.3897, 0.4501, 0.8087, 0.4501, 0.7703, 0.4187, 0.7703, 0.4187, 0.8087, 0.4187, 0.8087, 0.4187, 0.7703, 0.3687, 0.7703, 0.3687, 0.8087, 0.4286, 0.9586, 0.4686, 0.9757, 0.4666, 0.9939, 0.4235, 0.9756, 0.7213, 0.3385, 0.708, 0.3489, 0.746, 0.3806, 0.7622, 0.3727, 0.708, 0.3489, 0.6937, 0.3616, 0.7272, 0.3897, 0.746, 0.3806, 0.4456, 0.9757, 0.4056, 0.9586, 0.4005, 0.9756, 0.4432, 0.9939, 0.519, 0.6214, 0.5008, 0.5645, 0.5008, 0.6255, 0.5567, 0.7393, 0.5525, 0.7247, 0.5007, 0.7363, 0.5008, 0.7519, 0.3081, 0.8958, 0.3441, 0.9314, 0.3335, 0.9462, 0.2941, 0.9072, 0.5525, 0.7247, 0.5466, 0.7077, 0.5008, 0.718, 0.5007, 0.7363, 0.5499, 0.7491, 0.545, 0.7307, 0.5764, 0.7222, 0.5813, 0.7407, 0.5813, 0.7407, 0.5764, 0.7222, 0.6214, 0.7102, 0.6313, 0.7274, 0.4686, 0.9757, 0.5, 0.9757, 0.5, 0.9941, 0.4677, 0.9941, 0.5346, 0.6702, 0.519, 0.6214, 0.5008, 0.6255, 0.5008, 0.6778, 0.6716, 0.8545, 0.6551, 0.8958, 0.6653, 0.9072, 0.6839, 0.8608, 0.5466, 0.7077, 0.5346, 0.6702, 0.5008, 0.6778, 0.5008, 0.718, 0.5813, 0.8087, 0.5813, 0.7703, 0.5499, 0.7703, 0.5499, 0.8087, 0.5499, 0.8087, 0.5499, 0.7703, 0.5, 0.7703, 0.5, 0.8087, 0.6678, 0.8087, 0.6678, 0.7703, 0.6908, 0.7703, 0.6908, 0.8087, 0.3322, 0.8087, 0.3322, 0.7703, 0.3687, 0.7703, 0.3687, 0.8087, 0.3357, 0.9314, 0.2997, 0.8958, 0.2856, 0.9072, 0.3251, 0.9462, 0.2245, 0.4196, 0.2416, 0.424, 0.2555, 0.3806, 0.2395, 0.3727, 0.6321, 0.8958, 0.6486, 0.8545, 0.6609, 0.8608, 0.6423, 0.9072, 0.2622, 0.428, 0.307, 0.4381, 0.316, 0.4098, 0.2745, 0.3897, 0.6908, 0.3322, 0.6773, 0.3457, 0.6543, 0.3227, 0.6678, 0.3092, 0.6678, 0.3092, 0.6543, 0.3227, 0.6214, 0.2898, 0.6313, 0.2726, 0.3441, 0.9314, 0.391, 0.9586, 0.384, 0.9756, 0.3335, 0.9462, 0.307, 0.4381, 0.3653, 0.4512, 0.3701, 0.4359, 0.316, 0.4098, 0.2416, 0.424, 0.2622, 0.428, 0.2745, 0.3897, 0.2555, 0.3806, 0.3943, 0.9314, 0.4286, 0.9586, 0.4235, 0.9756, 0.3865, 0.9462, 0.3826, 0.9586, 0.3357, 0.9314, 0.3251, 0.9462, 0.3756, 0.9756, 0.3653, 0.4512, 0.4332, 0.4664, 0.3701, 0.4359, 0.5005, 0.5658, 0.5, 0.5, 0.5325, 0.5573, 0.5325, 0.5573, 0.5, 0.5, 0.5559, 0.5323, 0.5559, 0.5323, 0.5, 0.5, 0.5645, 0.5, 0.5645, 0.5, 0.5, 0.5, 0.5568, 0.4666, 0.5568, 0.4666, 0.5, 0.5, 0.5334, 0.4432, 0.5334, 0.4432, 0.5, 0.5, 0.5, 0.4355, 0.5, 0.4355, 0.5, 0.5, 0.4677, 0.4441, 0.4677, 0.4441, 0.5, 0.5, 0.4427, 0.4675, 0.4427, 0.4675, 0.5, 0.5, 0.4342, 0.4995, 0.4342, 0.4995, 0.5, 0.5, 0.4441, 0.5323, 0.4441, 0.5323, 0.5, 0.5, 0.4677, 0.5559, 0.4677, 0.5559, 0.5, 0.5, 0.5005, 0.5658, 0.384, 0.4521, 0.4427, 0.4675, 0.4342, 0.4995, 0.3756, 0.4835, 0.3335, 0.4386, 0.384, 0.4521, 0.3756, 0.4835, 0.3251, 0.47, 0.2941, 0.428, 0.3335, 0.4386, 0.3251, 0.47, 0.2856, 0.4594, 0.4187, 0.8087, 0.4212, 0.8608, 0.4526, 0.8608, 0.4501, 0.8087, 0.4212, 0.8608, 0.428, 0.9072, 0.4594, 0.9072, 0.4526, 0.8608, 0.5165, 0.6244, 0.5005, 0.5658, 0.5325, 0.5573, 0.5479, 0.616, 0.5499, 0.8087, 0.5474, 0.8608, 0.5788, 0.8608, 0.5813, 0.8087, 0.5474, 0.8608, 0.5406, 0.9072, 0.572, 0.9072, 0.5788, 0.8608, 0.53, 0.6749, 0.5165, 0.6244, 0.5479, 0.616, 0.5615, 0.6665, 0.5406, 0.7144, 0.53, 0.6749, 0.5615, 0.6665, 0.572, 0.7059, 0.6908, 0.8087, 0.6839, 0.8608, 0.6609, 0.8608, 0.6678, 0.8087, 0.6653, 0.3576, 0.6364, 0.3865, 0.6135, 0.3635, 0.6423, 0.3347, 0.6364, 0.3865, 0.5995, 0.4235, 0.5765, 0.4005, 0.6135, 0.3635, 0.6839, 0.8608, 0.6653, 0.9072, 0.6423, 0.9072, 0.6609, 0.8608, 0.5995, 0.4235, 0.5568, 0.4666, 0.5334, 0.4432, 0.5765, 0.4005, 0.5314, 0.9757, 0.5, 0.9757, 0.4995, 0.9939, 0.5323, 0.9941, 0.6919, 0.8958, 0.7145, 0.8545, 0.7313, 0.8608, 0.7059, 0.9072, 0.5, 0.9757, 0.4686, 0.9757, 0.4677, 0.9941, 0.5005, 0.9939, 0.7229, 0.8545, 0.7003, 0.8958, 0.7144, 0.9072, 0.7397, 0.8608, 0.4456, 0.9757, 0.4686, 0.9757, 0.4677, 0.9941, 0.4427, 0.9939, 0.3284, 0.8545, 0.3227, 0.8101, 0.3092, 0.8087, 0.3161, 0.8608, 0.609, 0.9586, 0.6559, 0.9314, 0.6665, 0.9462, 0.616, 0.9756, 0.3457, 0.8101, 0.3514, 0.8545, 0.3391, 0.8608, 0.3322, 0.8087, 0.6643, 0.9314, 0.6174, 0.9586, 0.6244, 0.9756, 0.6749, 0.9462, 0.5, 0.9757, 0.5314, 0.9757, 0.5323, 0.9941, 0.5, 0.9941, 0.6559, 0.9314, 0.6919, 0.8958, 0.7059, 0.9072, 0.6665, 0.9462, 0.7003, 0.8958, 0.6643, 0.9314, 0.6749, 0.9462, 0.7144, 0.9072, 0.5, 0.9757, 0.5314, 0.9757, 0.5334, 0.9939, 0.5, 0.9941, 0.6057, 0.9314, 0.6321, 0.8958, 0.6423, 0.9072, 0.6135, 0.9462, 0.4372, 0.9757, 0.3826, 0.9586, 0.3756, 0.9756, 0.4342, 0.9939, 0.6551, 0.8958, 0.6287, 0.9314, 0.6364, 0.9462, 0.6653, 0.9072, 0.391, 0.9586, 0.4456, 0.9757, 0.4427, 0.9939, 0.384, 0.9756, 0.4686, 0.9757, 0.5, 0.9757, 0.5, 0.9941, 0.4666, 0.9939, 0.4056, 0.9586, 0.3713, 0.9314, 0.3635, 0.9462, 0.4005, 0.9756, -0.03482, 0.6269, -0.02222, 0.6269, -0.02222, 0.8766, -0.03482, 0.8766, -0.02222, 0.6269, -0.009301, 0.6269, -0.009301, 0.8766, -0.02222, 0.8766, -0.03482, 0.1234, -0.02222, 0.1234, -0.02222, 0.3731, -0.03482, 0.3731, -0.03482, 0.3731, -0.02222, 0.3731, -0.02222, 0.6269, -0.03482, 0.6269, -0.02222, 0.1234, -0.009301, 0.1234, -0.009301, 0.3731, -0.02222, 0.3731, -0.02222, 0.3731, -0.009301, 0.3731, -0.009301, 0.6269, -0.02222, 0.6269, -0.009301, 0.1234, 0.003834, 0.1234, 0.003834, 0.3731, -0.009301, 0.3731, -0.009301, 0.3731, 0.003834, 0.3731, 0.003834, 0.6269, -0.009301, 0.6269, 0.004859, 0.6253, 0.01343, 0.6253, 0.01343, 0.8743, 0.004859, 0.8743, 0.01343, 0.6253, 0.02201, 0.6253, 0.02201, 0.8743, 0.01343, 0.8743, 0.004859, 0.1234, 0.01343, 0.1234, 0.01343, 0.3724, 0.004859, 0.3724, 0.004859, 0.3724, 0.01343, 0.3724, 0.01343, 0.6253, 0.004859, 0.6253, 0.01343, 0.1234, 0.02201, 0.1234, 0.02201, 0.3724, 0.01343, 0.3724, 0.01343, 0.3724, 0.02201, 0.3724, 0.02201, 0.6253, 0.01343, 0.6253, 0.02201, 0.1234, 0.03058, 0.1234, 0.03058, 0.3724, 0.02201, 0.3724, 0.02201, 0.3724, 0.03058, 0.3724, 0.03058, 0.6253, 0.02201, 0.6253, 0.8904, 0.6253, 0.8909, 0.6258, 0.8909, 0.8751, 0.8904, 0.8743, 0.8909, 0.6258, 0.8913, 0.6263, 0.8913, 0.8758, 0.8909, 0.8751, 0.8904, 0.1234, 0.8909, 0.1234, 0.8909, 0.3726, 0.8904, 0.3724, 0.8904, 0.3724, 0.8909, 0.3726, 0.8909, 0.6258, 0.8904, 0.6253, 0.8909, 0.1234, 0.8913, 0.1234, 0.8913, 0.3729, 0.8909, 0.3726, 0.8909, 0.3726, 0.8913, 0.3729, 0.8913, 0.6263, 0.8909, 0.6258, 0.8913, 0.1234, 0.8918, 0.1234, 0.8918, 0.3731, 0.8913, 0.3729, 0.8913, 0.3729, 0.8918, 0.3731, 0.8918, 0.6269, 0.8913, 0.6263, 0.4559, 0.6253, 0.4562, 0.6258, 0.4562, 0.8751, 0.4559, 0.8743, 0.4562, 0.6258, 0.4564, 0.6263, 0.4564, 0.8758, 0.4562, 0.8751, 0.4559, 0.1234, 0.4562, 0.1234, 0.4562, 0.3726, 0.4559, 0.3724, 0.4559, 0.3724, 0.4562, 0.3726, 0.4562, 0.6258, 0.4559, 0.6253, 0.4562, 0.1234, 0.4564, 0.1234, 0.4564, 0.3729, 0.4562, 0.3726, 0.4562, 0.3726, 0.4564, 0.3729, 0.4564, 0.6263, 0.4562, 0.6258, 0.4564, 0.1234, 0.4567, 0.1234, 0.4567, 0.3731, 0.4564, 0.3729, 0.4564, 0.3729, 0.4567, 0.3731, 0.4567, 0.6269, 0.4564, 0.6263, 0.3887, 0.6269, 0.4015, 0.6269, 0.4015, 0.8766, 0.3887, 0.8766, 0.4015, 0.6269, 0.4147, 0.6269, 0.4147, 0.8766, 0.4015, 0.8766, 0.3887, 0.1234, 0.4015, 0.1234, 0.4015, 0.3731, 0.3887, 0.3731, 0.3887, 0.3731, 0.4015, 0.3731, 0.4015, 0.6269, 0.3887, 0.6269, 0.4015, 0.1234, 0.4147, 0.1234, 0.4147, 0.3731, 0.4015, 0.3731, 0.4015, 0.3731, 0.4147, 0.3731, 0.4147, 0.6269, 0.4015, 0.6269, 0.4147, 0.1234, 0.4281, 0.1234, 0.4281, 0.3731, 0.4147, 0.3731, 0.4147, 0.3731, 0.4281, 0.3731, 0.4281, 0.6269, 0.4147, 0.6269, 0.8233, 0.6269, 0.8363, 0.6269, 0.8363, 0.8766, 0.8233, 0.8766, 0.8363, 0.6269, 0.8496, 0.6269, 0.8496, 0.8766, 0.8363, 0.8766, 0.8233, 0.1234, 0.8363, 0.1234, 0.8363, 0.3731, 0.8233, 0.3731, 0.8233, 0.3731, 0.8363, 0.3731, 0.8363, 0.6269, 0.8233, 0.6269, 0.8363, 0.1234, 0.8496, 0.1234, 0.8496, 0.3731, 0.8363, 0.3731, 0.8363, 0.3731, 0.8496, 0.3731, 0.8496, 0.6269, 0.8363, 0.6269, 0.8496, 0.1234, 0.8632, 0.1234, 0.8632, 0.3731, 0.8496, 0.3731, 0.8496, 0.3731, 0.8632, 0.3731, 0.8632, 0.6269, 0.8496, 0.6269, 0.4295, 0.6253, 0.4383, 0.6253, 0.4383, 0.8743, 0.4295, 0.8743, 0.4383, 0.6253, 0.4471, 0.6253, 0.4471, 0.8743, 0.4383, 0.8743, 0.4295, 0.1234, 0.4383, 0.1234, 0.4383, 0.3724, 0.4295, 0.3724, 0.4295, 0.3724, 0.4383, 0.3724, 0.4383, 0.6253, 0.4295, 0.6253, 0.4383, 0.1234, 0.4471, 0.1234, 0.4471, 0.3724, 0.4383, 0.3724, 0.4383, 0.3724, 0.4471, 0.3724, 0.4471, 0.6253, 0.4383, 0.6253, 0.4471, 0.1234, 0.4559, 0.1234, 0.4559, 0.3724, 0.4471, 0.3724, 0.4471, 0.3724, 0.4559, 0.3724, 0.4559, 0.6253, 0.4471, 0.6253, 0.864, 0.6253, 0.8728, 0.6253, 0.8728, 0.8743, 0.864, 0.8743, 0.8728, 0.6253, 0.8817, 0.6253, 0.8817, 0.8743, 0.8728, 0.8743, 0.864, 0.1234, 0.8728, 0.1234, 0.8728, 0.3724, 0.864, 0.3724, 0.864, 0.3724, 0.8728, 0.3724, 0.8728, 0.6253, 0.864, 0.6253, 0.8728, 0.1234, 0.8817, 0.1234, 0.8817, 0.3724, 0.8728, 0.3724, 0.8728, 0.3724, 0.8817, 0.3724, 0.8817, 0.6253, 0.8728, 0.6253, 0.8817, 0.1234, 0.8904, 0.1234, 0.8904, 0.3724, 0.8817, 0.3724, 0.8817, 0.3724, 0.8904, 0.3724, 0.8904, 0.6253, 0.8817, 0.6253, 0.03058, 0.6253, 0.03091, 0.6258, 0.03091, 0.8751, 0.03058, 0.8743, 0.03091, 0.6258, 0.03125, 0.6263, 0.03125, 0.8758, 0.03091, 0.8751, 0.03058, 0.1234, 0.03091, 0.1234, 0.03091, 0.3726, 0.03058, 0.3724, 0.03058, 0.3724, 0.03091, 0.3726, 0.03091, 0.6258, 0.03058, 0.6253, 0.03091, 0.1234, 0.03125, 0.1234, 0.03125, 0.3729, 0.03091, 0.3726, 0.03091, 0.3726, 0.03125, 0.3729, 0.03125, 0.6263, 0.03091, 0.6258, 0.03125, 0.1234, 0.03161, 0.1234, 0.03161, 0.3731, 0.03125, 0.3729, 0.03125, 0.3729, 0.03161, 0.3731, 0.03161, 0.6269, 0.03125, 0.6263, 0.6543, 0.3227, 0.6588, 0.3182, 0.6433, 0.3117, 0.6588, 0.3182, 0.6633, 0.3137, 0.6323, 0.3008, 0.6433, 0.3117, 0.5764, 0.7222, 0.578, 0.7284, 0.5914, 0.7182, 0.578, 0.7284, 0.5797, 0.7346, 0.6064, 0.7142, 0.5914, 0.7182, 0.5483, 0.743, 0.5604, 0.7463, 0.5709, 0.7435, 0.5797, 0.7346, 0.5797, 0.7346, 0.5709, 0.7435, 0.5813, 0.7407, 0.545, 0.7307, 0.5466, 0.7368, 0.578, 0.7284, 0.5764, 0.7222, 0.5466, 0.7368, 0.5483, 0.743, 0.5797, 0.7346, 0.578, 0.7284, 0.004534, 0.8751, 0.004534, 0.6258, 0.004859, 0.6253, 0.004859, 0.8743, 0.004534, 0.6258, 0.004535, 0.3726, 0.004859, 0.3724, 0.004859, 0.6253, 0.003834, 0.8766, 0.003834, 0.6269, 0.004193, 0.6263, 0.004193, 0.8758, 0.004193, 0.8758, 0.004193, 0.6263, 0.004534, 0.6258, 0.004534, 0.8751, 0.003834, 0.6269, 0.003834, 0.3731, 0.004193, 0.3729, 0.004193, 0.6263, 0.004193, 0.6263, 0.004193, 0.3729, 0.004535, 0.3726, 0.004534, 0.6258, 0.003834, 0.3731, 0.003834, 0.1234, 0.004193, 0.1234, 0.004193, 0.3729, 0.004193, 0.3729, 0.004193, 0.1234, 0.004535, 0.1234, 0.004535, 0.3726, 0.2693, 0.455, 0.2632, 0.4534, 0.2653, 0.47, 0.2632, 0.4534, 0.257, 0.4517, 0.2613, 0.485, 0.2653, 0.47, 0.2654, 0.4203, 0.2565, 0.4291, 0.2537, 0.4396, 0.257, 0.4517, 0.257, 0.4517, 0.2537, 0.4396, 0.2508, 0.4501, 0.2778, 0.4236, 0.2716, 0.422, 0.2632, 0.4534, 0.2693, 0.455, 0.2716, 0.422, 0.2654, 0.4203, 0.257, 0.4517, 0.2632, 0.4534, 0.4291, 0.8751, 0.4291, 0.6258, 0.4295, 0.6253, 0.4295, 0.8743, 0.4291, 0.6258, 0.4291, 0.3726, 0.4295, 0.3724, 0.4295, 0.6253, 0.4281, 0.8766, 0.4281, 0.6269, 0.4286, 0.6263, 0.4286, 0.8758, 0.4286, 0.8758, 0.4286, 0.6263, 0.4291, 0.6258, 0.4291, 0.8751, 0.4281, 0.6269, 0.4281, 0.3731, 0.4286, 0.3729, 0.4286, 0.6263, 0.4286, 0.6263, 0.4286, 0.3729, 0.4291, 0.3726, 0.4291, 0.6258, 0.4281, 0.3731, 0.4281, 0.1234, 0.4286, 0.1234, 0.4286, 0.3729, 0.4286, 0.3729, 0.4286, 0.1234, 0.4291, 0.1234, 0.4291, 0.3726, 0.8638, 0.8751, 0.8638, 0.6258, 0.864, 0.6253, 0.864, 0.8743, 0.8638, 0.6258, 0.8638, 0.3726, 0.864, 0.3724, 0.864, 0.6253, 0.8632, 0.8766, 0.8632, 0.6269, 0.8635, 0.6263, 0.8635, 0.8758, 0.8635, 0.8758, 0.8635, 0.6263, 0.8638, 0.6258, 0.8638, 0.8751, 0.8632, 0.6269, 0.8632, 0.3731, 0.8635, 0.3729, 0.8635, 0.6263, 0.8635, 0.6263, 0.8635, 0.3729, 0.8638, 0.3726, 0.8638, 0.6258, 0.8632, 0.3731, 0.8632, 0.1234, 0.8635, 0.1234, 0.8635, 0.3729, 0.8635, 0.3729, 0.8635, 0.1234, 0.8638, 0.1234, 0.8638, 0.3726, 0.6863, 0.3367, 0.6633, 0.3137, 0.6755, 0.3169, 0.6831, 0.3245, 0.6863, 0.3367, 0.6831, 0.3245, 0.6908, 0.3322, 0.6773, 0.3457, 0.6543, 0.3227, 0.6588, 0.3182, 0.6818, 0.3412, 0.6818, 0.3412, 0.6588, 0.3182, 0.6633, 0.3137, 0.6863, 0.3367, 0.1756, 0.3731, 0.1407, 0.3731, 0.1407, 0.1234, 0.1756, 0.1234, 0.1407, 0.3731, 0.1049, 0.3731, 0.1049, 0.1234, 0.1407, 0.1234, 0.1756, 0.8766, 0.1407, 0.8766, 0.1407, 0.6269, 0.1756, 0.6269, 0.1756, 0.6269, 0.1407, 0.6269, 0.1407, 0.3731, 0.1756, 0.3731, 0.1407, 0.8766, 0.1049, 0.8766, 0.1049, 0.6269, 0.1407, 0.6269, 0.1407, 0.6269, 0.1049, 0.6269, 0.1049, 0.3731, 0.1407, 0.3731, 0.1049, 0.8766, 0.07028, 0.8766, 0.07028, 0.6269, 0.1049, 0.6269, 0.1049, 0.6269, 0.07028, 0.6269, 0.07028, 0.3731, 0.1049, 0.3731, 0.07028, 0.3731, 0.05767, 0.3731, 0.05767, 0.1234, 0.07028, 0.1234, 0.05767, 0.3731, 0.04475, 0.3731, 0.04475, 0.1234, 0.05767, 0.1234, 0.07028, 0.8766, 0.05767, 0.8766, 0.05767, 0.6269, 0.07028, 0.6269, 0.07028, 0.6269, 0.05767, 0.6269, 0.05767, 0.3731, 0.07028, 0.3731, 0.05767, 0.8766, 0.04475, 0.8766, 0.04475, 0.6269, 0.05767, 0.6269, 0.05767, 0.6269, 0.04475, 0.6269, 0.04475, 0.3731, 0.05767, 0.3731, 0.04475, 0.8766, 0.03161, 0.8766, 0.03161, 0.6269, 0.04475, 0.6269, 0.04475, 0.6269, 0.03161, 0.6269, 0.03161, 0.3731, 0.04475, 0.3731, -0.03482, 0.3731, -0.06947, 0.3731, -0.06947, 0.1234, -0.03482, 0.1234, -0.06947, 0.3731, -0.1053, 0.3731, -0.1053, 0.1234, -0.06947, 0.1234, -0.03482, 0.8766, -0.06947, 0.8766, -0.06947, 0.6269, -0.03482, 0.6269, -0.03482, 0.6269, -0.06947, 0.6269, -0.06947, 0.3731, -0.03482, 0.3731, -0.06947, 0.8766, -0.1053, 0.8766, -0.1053, 0.6269, -0.06947, 0.6269, -0.06947, 0.6269, -0.1053, 0.6269, -0.1053, 0.3731, -0.06947, 0.3731, -0.1053, 0.8766, -0.1402, 0.8766, -0.1402, 0.6269, -0.1053, 0.6269, -0.1053, 0.6269, -0.1402, 0.6269, -0.1402, 0.3731, -0.1053, 0.3731, 1.144, 0.3731, 1.11, 0.3731, 1.11, 0.1234, 1.144, 0.1234, 1.11, 0.3731, 1.073, 0.3731, 1.073, 0.1234, 1.11, 0.1234, 1.144, 0.8766, 1.11, 0.8766, 1.11, 0.6269, 1.144, 0.6269, 1.144, 0.6269, 1.11, 0.6269, 1.11, 0.3731, 1.144, 0.3731, 1.11, 0.8766, 1.073, 0.8766, 1.073, 0.6269, 1.11, 0.6269, 1.11, 0.6269, 1.073, 0.6269, 1.073, 0.3731, 1.11, 0.3731, 1.073, 0.8766, 1.038, 0.8766, 1.038, 0.6269, 1.073, 0.6269, 1.073, 0.6269, 1.038, 0.6269, 1.038, 0.3731, 1.073, 0.3731, 1.038, 0.3731, 1.003, 0.3731, 1.003, 0.1234, 1.038, 0.1234, 1.003, 0.3731, 0.9668, 0.3731, 0.9668, 0.1234, 1.003, 0.1234, 1.038, 0.8766, 1.003, 0.8766, 1.003, 0.6269, 1.038, 0.6269, 1.038, 0.6269, 1.003, 0.6269, 1.003, 0.3731, 1.038, 0.3731, 1.003, 0.8766, 0.9668, 0.8766, 0.9668, 0.6269, 1.003, 0.6269, 1.003, 0.6269, 0.9668, 0.6269, 0.9668, 0.3731, 1.003, 0.3731, 0.9668, 0.8766, 0.9313, 0.8766, 0.9313, 0.6269, 0.9668, 0.6269, 0.9668, 0.6269, 0.9313, 0.6269, 0.9313, 0.3731, 0.9668, 0.3731, 0.6054, 0.3731, 0.5694, 0.3731, 0.5694, 0.1234, 0.6054, 0.1234, 0.5694, 0.3731, 0.5324, 0.3731, 0.5324, 0.1234, 0.5694, 0.1234, 0.6054, 0.8766, 0.5694, 0.8766, 0.5694, 0.6269, 0.6054, 0.6269, 0.6054, 0.6269, 0.5694, 0.6269, 0.5694, 0.3731, 0.6054, 0.3731, 0.5694, 0.8766, 0.5324, 0.8766, 0.5324, 0.6269, 0.5694, 0.6269, 0.5694, 0.6269, 0.5324, 0.6269, 0.5324, 0.3731, 0.5694, 0.3731, 0.5324, 0.8766, 0.4967, 0.8766, 0.4967, 0.6269, 0.5324, 0.6269, 0.5324, 0.6269, 0.4967, 0.6269, 0.4967, 0.3731, 0.5324, 0.3731, 0.9313, 0.3731, 0.9185, 0.3731, 0.9185, 0.1234, 0.9313, 0.1234, 0.9185, 0.3731, 0.9053, 0.3731, 0.9053, 0.1234, 0.9185, 0.1234, 0.9313, 0.8766, 0.9185, 0.8766, 0.9185, 0.6269, 0.9313, 0.6269, 0.9313, 0.6269, 0.9185, 0.6269, 0.9185, 0.3731, 0.9313, 0.3731, 0.9185, 0.8766, 0.9053, 0.8766, 0.9053, 0.6269, 0.9185, 0.6269, 0.9185, 0.6269, 0.9053, 0.6269, 0.9053, 0.3731, 0.9185, 0.3731, 0.9053, 0.8766, 0.8918, 0.8766, 0.8918, 0.6269, 0.9053, 0.6269, 0.9053, 0.6269, 0.8918, 0.6269, 0.8918, 0.3731, 0.9053, 0.3731, 0.4967, 0.3731, 0.4836, 0.3731, 0.4836, 0.1234, 0.4967, 0.1234, 0.4836, 0.3731, 0.4703, 0.3731, 0.4703, 0.1234, 0.4836, 0.1234, 0.4967, 0.8766, 0.4836, 0.8766, 0.4836, 0.6269, 0.4967, 0.6269, 0.4967, 0.6269, 0.4836, 0.6269, 0.4836, 0.3731, 0.4967, 0.3731, 0.4836, 0.8766, 0.4703, 0.8766, 0.4703, 0.6269, 0.4836, 0.6269, 0.4836, 0.6269, 0.4703, 0.6269, 0.4703, 0.3731, 0.4836, 0.3731, 0.4703, 0.8766, 0.4567, 0.8766, 0.4567, 0.6269, 0.4703, 0.6269, 0.4703, 0.6269, 0.4567, 0.6269, 0.4567, 0.3731, 0.4703, 0.3731, 0.8233, 0.3731, 0.7875, 0.3731, 0.7875, 0.1234, 0.8233, 0.1234, 0.7875, 0.3731, 0.7505, 0.3731, 0.7505, 0.1234, 0.7875, 0.1234, 0.8233, 0.8766, 0.7875, 0.8766, 0.7875, 0.6269, 0.8233, 0.6269, 0.8233, 0.6269, 0.7875, 0.6269, 0.7875, 0.3731, 0.8233, 0.3731, 0.7875, 0.8766, 0.7505, 0.8766, 0.7505, 0.6269, 0.7875, 0.6269, 0.7875, 0.6269, 0.7505, 0.6269, 0.7505, 0.3731, 0.7875, 0.3731, 0.7505, 0.8766, 0.7145, 0.8766, 0.7145, 0.6269, 0.7505, 0.6269, 0.7505, 0.6269, 0.7145, 0.6269, 0.7145, 0.3731, 0.7505, 0.3731, 0.3887, 0.3731, 0.3531, 0.3731, 0.3531, 0.1234, 0.3887, 0.1234, 0.3531, 0.3731, 0.3167, 0.3731, 0.3167, 0.1234, 0.3531, 0.1234, 0.3887, 0.8766, 0.3531, 0.8766, 0.3531, 0.6269, 0.3887, 0.6269, 0.3887, 0.6269, 0.3531, 0.6269, 0.3531, 0.3731, 0.3887, 0.3731, 0.3531, 0.8766, 0.3167, 0.8766, 0.3167, 0.6269, 0.3531, 0.6269, 0.3531, 0.6269, 0.3167, 0.6269, 0.3167, 0.3731, 0.3531, 0.3731, 0.3167, 0.8766, 0.2816, 0.8766, 0.2816, 0.6269, 0.3167, 0.6269, 0.3167, 0.6269, 0.2816, 0.6269, 0.2816, 0.3731, 0.3167, 0.3731, 0.7145, 0.3731, 0.6785, 0.3731, 0.6785, 0.1234, 0.7145, 0.1234, 0.6785, 0.3731, 0.6414, 0.3731, 0.6414, 0.1234, 0.6785, 0.1234, 0.7145, 0.8766, 0.6785, 0.8766, 0.6785, 0.6269, 0.7145, 0.6269, 0.7145, 0.6269, 0.6785, 0.6269, 0.6785, 0.3731, 0.7145, 0.3731, 0.6785, 0.8766, 0.6414, 0.8766, 0.6414, 0.6269, 0.6785, 0.6269, 0.6785, 0.6269, 0.6414, 0.6269, 0.6414, 0.3731, 0.6785, 0.3731, 0.6414, 0.8766, 0.6054, 0.8766, 0.6054, 0.6269, 0.6414, 0.6269, 0.6414, 0.6269, 0.6054, 0.6269, 0.6054, 0.3731, 0.6414, 0.3731, 0.2816, 0.3731, 0.2465, 0.3731, 0.2465, 0.1234, 0.2816, 0.1234, 0.2465, 0.3731, 0.2104, 0.3731, 0.2104, 0.1234, 0.2465, 0.1234, 0.2816, 0.8766, 0.2465, 0.8766, 0.2465, 0.6269, 0.2816, 0.6269, 0.2816, 0.6269, 0.2465, 0.6269, 0.2465, 0.3731, 0.2816, 0.3731, 0.2465, 0.8766, 0.2104, 0.8766, 0.2104, 0.6269, 0.2465, 0.6269, 0.2465, 0.6269, 0.2104, 0.6269, 0.2104, 0.3731, 0.2465, 0.3731, 0.2104, 0.8766, 0.1756, 0.8766, 0.1756, 0.6269, 0.2104, 0.6269, 0.2104, 0.6269, 0.1756, 0.6269, 0.1756, 0.3731, 0.2104, 0.3731, 0.7274, 0.3687, 0.6908, 0.3322, 0.6863, 0.3367, 0.6992, 0.3677, 0.7102, 0.3786, 0.6992, 0.3677, 0.6863, 0.3367, 0.6818, 0.3412, 0.6882, 0.3567, 0.5, 0.7625, 0.5499, 0.7491, 0.5483, 0.743, 0.515, 0.7387, 0.5, 0.7427, 0.515, 0.7387, 0.5483, 0.743, 0.5466, 0.7368, 0.53, 0.7347, 0.2726, 0.3687, 0.2593, 0.4187, 0.2654, 0.4203, 0.2858, 0.3936, 0.2898, 0.3786, 0.2858, 0.3936, 0.2654, 0.4203, 0.2716, 0.422, 0.2818, 0.4086, 0.3687, 0.2726, 0.3786, 0.2898, 0.349, 0.3194, 0.3194, 0.349, 0.2898, 0.3786, 0.2726, 0.3687, 0.2818, 0.4086, 0.2778, 0.4236, 0.2716, 0.422, 0.2375, 0.5, 0.2573, 0.5, 0.2681, 0.5405, 0.279, 0.5809, 0.2898, 0.6214, 0.2726, 0.6313, 0.6313, 0.7274, 0.6214, 0.7102, 0.651, 0.6806, 0.6806, 0.651, 0.7102, 0.6214, 0.7274, 0.6313, 0.2726, 0.6313, 0.2898, 0.6214, 0.3194, 0.651, 0.349, 0.6806, 0.3786, 0.7102, 0.3687, 0.7274, 0.7274, 0.6313, 0.7102, 0.6214, 0.721, 0.5809, 0.7319, 0.5405, 0.7427, 0.5, 0.7625, 0.5, 0.53, 0.7347, 0.545, 0.7307, 0.5466, 0.7368, 0.3687, 0.7274, 0.3786, 0.7102, 0.4191, 0.721, 0.4595, 0.7319, 0.5, 0.7427, 0.5, 0.7625, 0.7625, 0.5, 0.7427, 0.5, 0.7319, 0.4595, 0.721, 0.4191, 0.7102, 0.3786, 0.7274, 0.3687, 0.6882, 0.3567, 0.6773, 0.3457, 0.6818, 0.3412, 0.6313, 0.2726, 0.6214, 0.2898, 0.5809, 0.279, 0.5405, 0.2681, 0.5, 0.2573, 0.5, 0.2375, 0.5, 0.2375, 0.5, 0.2573, 0.4595, 0.2681, 0.4191, 0.279, 0.3786, 0.2898, 0.3687, 0.2726, 0.6755, 0.3169, 0.6678, 0.3092, 0.6633, 0.3137, 0.2565, 0.4291, 0.2593, 0.4187, 0.2654, 0.4203, 0.257, 0.4517, 0.2613, 0.485, 0.2573, 0.5, 0.2375, 0.5, 0.2508, 0.4501, 0.5604, 0.7463, 0.5499, 0.7491, 0.5483, 0.743, 0.5797, 0.7346, 0.6064, 0.7142, 0.6214, 0.7102, 0.6313, 0.7274, 0.5813, 0.7407, 0.6633, 0.3137, 0.6323, 0.3008, 0.6214, 0.2898, 0.6313, 0.2726, 0.6678, 0.3092, 0.6543, 0.3227, 0.6433, 0.3117, 0.6588, 0.3182, 0.6588, 0.3182, 0.6433, 0.3117, 0.6323, 0.3008, 0.6633, 0.3137, 0.5764, 0.7222, 0.5914, 0.7182, 0.578, 0.7284, 0.578, 0.7284, 0.5914, 0.7182, 0.6064, 0.7142, 0.5797, 0.7346, 0.5483, 0.743, 0.5797, 0.7346, 0.5709, 0.7435, 0.5604, 0.7463, 0.5797, 0.7346, 0.5813, 0.7407, 0.5709, 0.7435, 0.545, 0.7307, 0.5764, 0.7222, 0.578, 0.7284, 0.5466, 0.7368, 0.5466, 0.7368, 0.578, 0.7284, 0.5797, 0.7346, 0.5483, 0.743, 0.2693, 0.455, 0.2653, 0.47, 0.2632, 0.4534, 0.2632, 0.4534, 0.2653, 0.47, 0.2613, 0.485, 0.257, 0.4517, 0.2654, 0.4203, 0.257, 0.4517, 0.2537, 0.4396, 0.2565, 0.4291, 0.257, 0.4517, 0.2508, 0.4501, 0.2537, 0.4396, 0.2778, 0.4236, 0.2693, 0.455, 0.2632, 0.4534, 0.2716, 0.422, 0.2716, 0.422, 0.2632, 0.4534, 0.257, 0.4517, 0.2654, 0.4203, 0.6863, 0.3367, 0.6831, 0.3245, 0.6755, 0.3169, 0.6633, 0.3137, 0.6863, 0.3367, 0.6908, 0.3322, 0.6831, 0.3245, 0.6773, 0.3457, 0.6818, 0.3412, 0.6588, 0.3182, 0.6543, 0.3227, 0.6818, 0.3412, 0.6863, 0.3367, 0.6633, 0.3137, 0.6588, 0.3182, 0.7274, 0.3687, 0.7102, 0.3786, 0.6992, 0.3677, 0.6863, 0.3367, 0.6908, 0.3322, 0.6992, 0.3677, 0.6882, 0.3567, 0.6818, 0.3412, 0.6863, 0.3367, 0.5, 0.7625, 0.5, 0.7427, 0.515, 0.7387, 0.5483, 0.743, 0.5499, 0.7491, 0.515, 0.7387, 0.53, 0.7347, 0.5466, 0.7368, 0.5483, 0.743, 0.2726, 0.3687, 0.2898, 0.3786, 0.2858, 0.3936, 0.2654, 0.4203, 0.2593, 0.4187, 0.2858, 0.3936, 0.2818, 0.4086, 0.2716, 0.422, 0.2654, 0.4203])
me_cylinder_001.materials.append(mat_dark_metal)
me_cylinder_001.materials.append(mat_speaker_mesh)
me_cylinder_001.materials.append(mat_bright_metal)
me_cylinder_001.use_remesh_fix_poles = True
me_cylinder_001.use_remesh_preserve_attributes = False
me_cylinder_001.update()

# ---- objects
ob_cylinder = bpy.data.objects.new('Cylinder', me_cylinder_001)

# ---- transforms, parenting, visibility, modifiers, constraints
ob_cylinder.location = (0.0, 0.0, 0.0)
ob_cylinder.rotation_euler = (-0.0, 3.142, -0.0)
ob_cylinder.scale = (0.2805, 0.2805, 0.3971)

# ---- collection membership
col_collection.objects.link(ob_cylinder)

# ---- scene / render settings (as saved in the file)
scene.frame_start = 1; scene.frame_end = 250; scene.frame_set(1)
scene.render.engine = 'BLENDER_EEVEE_NEXT'
scene.cycles.use_denoising = False
scene.cycles.samples = 128
scene.cycles.sampling_pattern = 'TABULATED_SOBOL'
scene.cycles.use_adaptive_sampling = False
scene.cycles.use_light_tree = False
scene.view_settings.view_transform = 'Filmic'
bpy.context.view_layer.update()

# ---- added for rendering (the .blend has no active camera and no usable light): camera, sun
cam_auto = bpy.data.cameras.new('AutoCamera')
cam_auto.lens = 50.0
cam_auto.sensor_width = 36.0
cam_auto.clip_end = 1000.0
ob_auto_camera = bpy.data.objects.new('AutoCamera', cam_auto)
scene.collection.objects.link(ob_auto_camera)
ob_auto_camera.location = (0.930161, -1.11619, 0.336458)
ob_auto_camera.rotation_euler = (1.09748, -7.21219e-08, 0.694738)
scene.camera = ob_auto_camera
light_auto_sun = bpy.data.lights.new('AutoSun', 'SUN')
light_auto_sun.energy = 3.0
light_auto_sun.angle = 0.0523599
ob_auto_sun = bpy.data.objects.new('AutoSun', light_auto_sun)
scene.collection.objects.link(ob_auto_sun)
ob_auto_sun.rotation_euler = (0.872665, 0.174533, 0.523599)
bpy.context.view_layer.update()
